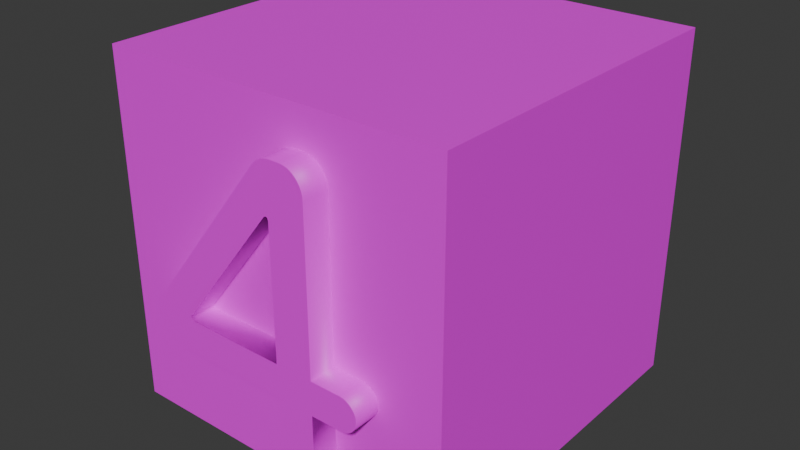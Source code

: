# Source: stage4.blend  (saved by Blender 4.4.32; exported with 4.5.12 LTS)
import bpy
from mathutils import Matrix  # noqa: F401  (used for matrix-valued properties, if any)

bpy.ops.wm.read_factory_settings(use_empty=True)
scene = bpy.context.scene
scene.name = 'Scene'

# ---- collections
col_collection = bpy.data.collections.new('Collection'); scene.collection.children.link(col_collection)

# ---- images (referenced by path relative to the original .blend; pixels are not part of the script)
import os
ASSET_DIR = os.environ.get("B2B_ASSET_DIR", "")  # directory of the original .blend (textures are referenced by path, not embedded)
HERE = os.path.dirname(os.path.abspath(__file__))  # packed textures are extracted next to this script under _unpacked/

def load_image(name, relpath, width, height, colorspace="sRGB"):
    """Load a texture the original file referenced (path relative to the .blend, or extracted next to this script)."""
    p = next((c for c in (os.path.join(HERE, relpath), os.path.join(ASSET_DIR, relpath)) if relpath and os.path.exists(c)), "")
    if p:
        img = bpy.data.images.load(p, check_existing=True)
        img.name = name
    else:  # same state as the original file: an image datablock whose file is absent (Cycles renders it pink)
        img = bpy.data.images.new(name, width, height)
        img.source = "FILE"
        img.filepath = "//" + (relpath or name)
    img.colorspace_settings.name = colorspace
    return img
img_stage4_png = load_image('stage4.png', 'stage4.png', 1024, 1024, 'sRGB')

# ---- materials (node trees are filled in below, after node groups)
mat_001 = bpy.data.materials.new('マテリアル.001')

# ---- material node trees
mat_001.use_nodes = True; mat_001.node_tree.nodes.clear()
_N = mat_001.node_tree.nodes; _L = mat_001.node_tree.links
n0 = _N.new('ShaderNodeBsdfPrincipled'); n0.name = 'プリンシプルBSDF'; n0.location = (10, 300)
n1 = _N.new('ShaderNodeOutputMaterial'); n1.name = 'マテリアル出力'; n1.location = (300, 300)
n2 = _N.new('ShaderNodeTexImage'); n2.name = '画像テクスチャ'; n2.location = (-280, 280)
n2.image = img_stage4_png
_L.new(n0.outputs[0], n1.inputs[0])
_L.new(n2.outputs[0], n0.inputs[0])
n1.is_active_output = True

# ---- world
world_world = bpy.data.worlds.new('World'); scene.world = world_world
world_world.use_nodes = True; world_world.node_tree.nodes.clear()
_N = world_world.node_tree.nodes; _L = world_world.node_tree.links
n0 = _N.new('ShaderNodeOutputWorld'); n0.name = 'World Output'; n0.location = (300, 300)
n1 = _N.new('ShaderNodeBackground'); n1.name = 'Background'; n1.location = (10, 300)
n1.inputs[0].default_value = (0.05088, 0.05088, 0.05088, 1.0)
_L.new(n1.outputs[0], n0.inputs[0])
n0.is_active_output = True
world_world.color = (0.05088, 0.05088, 0.05088)
world_world.sun_shadow_jitter_overblur = 0.0

# ---- meshes
me_x = bpy.data.meshes.new('立方体')
me_x.from_pydata([(-1.0, -1.0, -1.0), (-1.0, -1.0, 1.0), (-1.0, 1.0, -1.0), (-1.0, 1.0, 1.0), (1.0, -1.0, -1.0), (1.0, -1.0, 1.0), (1.0, 1.0, -1.0), (1.0, 1.0, 1.0)], [], [(1, 2, 0), (3, 6, 2), (7, 4, 6), (5, 0, 4), (6, 0, 2), (3, 5, 7), (1, 3, 2), (3, 7, 6), (7, 5, 4), (5, 1, 0), (6, 4, 0), (3, 1, 5)])
_uv = me_x.uv_layers.new(name='UVマップ')
_uv.uv.foreach_set('vector', [0.004737, 0.3286, 0.3286, 0.004737, 0.3286, 0.3286, 0.004737, 0.6619, 0.3286, 0.3381, 0.3286, 0.6619, 0.3381, 0.3286, 0.6619, 0.004737, 0.6619, 0.3286, 0.3381, 0.6619, 0.6619, 0.3381, 0.6619, 0.6619, 0.3286, 0.9953, 0.004737, 0.6714, 0.3286, 0.6714, 0.6619, 0.9953, 0.3381, 0.6714, 0.6619, 0.6714, 0.004737, 0.3286, 0.004737, 0.004737, 0.3286, 0.004737, 0.004737, 0.6619, 0.004737, 0.3381, 0.3286, 0.3381, 0.3381, 0.3286, 0.3381, 0.004737, 0.6619, 0.004737, 0.3381, 0.6619, 0.3381, 0.3381, 0.6619, 0.3381, 0.3286, 0.9953, 0.004737, 0.9953, 0.004737, 0.6714, 0.6619, 0.9953, 0.3381, 0.9953, 0.3381, 0.6714])
me_x.materials.append(mat_001)
me_x.update()
me_001 = bpy.data.meshes.new('テキスト.001')
me_001.from_pydata([(0.1158, -0.2683, 0.05), (0.114, -0.27, 0.05), (0.1121, -0.2714, 0.05), (0.102, -0.2767, 0.05), (0.09989, -0.2773, 0.05), (0.08844, -0.2784, 0.05), (0.08151, -0.2773, 0.05), (0.07934, -0.2766, 0.05), (0.07128, -0.2725, 0.05), (0.06764, -0.2696, 0.05), (0.06591, -0.2679, 0.05), (0.06281, -0.2643, 0.05), (0.05922, -0.2586, 0.05), (0.05831, -0.2565, 0.05), (0.0569, -0.2523, 0.05), (0.05641, -0.2502, 0.05), (0.05605, -0.248, 0.05), (0.05584, -0.2457, 0.05), (0.05577, -0.2434, 0.05), (0.05577, -0.1404, 0.05), (-0.1759, -0.1404, 0.05), (-0.1789, -0.1403, 0.05), (-0.1846, -0.1396, 0.05), (-0.1928, -0.1373, 0.05), (-0.2004, -0.1334, 0.05), (-0.2052, -0.1299, 0.05), (-0.2075, -0.1279, 0.05), (-0.2151, -0.1188, 0.05), (-0.2177, -0.1137, 0.05), (-0.2188, -0.111, 0.05), (-0.2196, -0.1082, 0.05), (-0.2203, -0.1053, 0.05), (-0.221, -0.09915, 0.05), (-0.2211, -0.09594, 0.05), (-0.2206, -0.08181, 0.05), (-0.2195, -0.07687, 0.05), (-0.2188, -0.07449, 0.05), (-0.218, -0.07219, 0.05), (-0.217, -0.06994, 0.05), (-0.2159, -0.06777, 0.05), (-0.2118, -0.06162, 0.05), (0.02769, 0.2441, 0.05), (0.03861, 0.2546, 0.05), (0.04167, 0.2565, 0.05), (0.04485, 0.2582, 0.05), (0.05161, 0.2608, 0.05), (0.05519, 0.2617, 0.05), (0.06273, 0.2627, 0.05), (0.09417, 0.2614, 0.05), (0.1051, 0.257, 0.05), (0.1075, 0.2554, 0.05), (0.1099, 0.2537, 0.05), (0.1181, 0.245, 0.05), (0.1225, 0.2376, 0.05), (0.1254, 0.2295, 0.05), (0.126, 0.2266, 0.05), (0.1267, 0.2207, 0.05), (0.1268, 0.2176, 0.05), (0.1268, -0.07722, 0.05), (0.1837, -0.07722, 0.05), (0.1859, -0.07729, 0.05), (0.196, -0.07956, 0.05), (0.1978, -0.08041, 0.05), (0.1996, -0.08138, 0.05), (0.2047, -0.08509, 0.05), (0.2104, -0.09151, 0.05), (0.2115, -0.09326, 0.05), (0.2125, -0.09506, 0.05), (0.2146, -0.1008, 0.05), (0.2151, -0.1028, 0.05), (0.2154, -0.1049, 0.05), (0.2151, -0.1156, 0.05), (0.2146, -0.1176, 0.05), (0.2141, -0.1195, 0.05), (0.2047, -0.1329, 0.05), (0.1996, -0.1364, 0.05), (0.1978, -0.1374, 0.05), (0.196, -0.1382, 0.05), (0.1921, -0.1394, 0.05), (0.1901, -0.1398, 0.05), (0.1859, -0.1403, 0.05), (0.1265, -0.2482, 0.05), (0.1261, -0.2505, 0.05), (0.1255, -0.2527, 0.05), (0.123, -0.2591, 0.05), (0.1206, -0.263, 0.05), (-0.1373, -0.07479, 0.05), (-0.1358, -0.07603, 0.05), (-0.1346, -0.07661, 0.05), (-0.1339, -0.07683, 0.05), (-0.1332, -0.077, 0.05), (-0.1324, -0.07713, 0.05), (-0.1307, -0.07722, 0.05), (0.05577, 0.1638, 0.05), (0.05538, 0.1674, 0.05), (0.05516, 0.1681, 0.05), (0.05489, 0.1687, 0.05), (0.05458, 0.1692, 0.05), (0.0538, 0.1701, 0.05), (0.04927, 0.1704, 0.05), (0.04803, 0.1696, 0.05), (0.04741, 0.1691, 0.05), (0.04678, 0.1685, 0.05), (0.04614, 0.1678, 0.05), (0.0455, 0.167, 0.05), (0.04485, 0.1661, 0.05), (-0.1361, -0.0663, 0.05), (-0.1367, -0.06695, 0.05), (-0.1383, -0.06949, 0.05), (-0.1386, -0.07011, 0.05), (-0.1387, -0.07193, 0.05), (0.1121, -0.2714, -0.05), (0.1102, -0.2728, -0.05), (0.1082, -0.274, -0.05), (0.09989, -0.2773, -0.05), (0.09547, -0.2782, -0.05), (0.09319, -0.2784, -0.05), (0.08606, -0.2782, -0.05), (0.08376, -0.2778, -0.05), (0.08151, -0.2773, -0.05), (0.07934, -0.2766, -0.05), (0.07518, -0.2749, -0.05), (0.07319, -0.2738, -0.05), (0.06942, -0.2712, -0.05), (0.0569, -0.2523, -0.05), (0.05605, -0.248, -0.05), (0.05577, -0.1404, -0.05), (-0.1789, -0.1403, -0.05), (-0.1846, -0.1396, -0.05), (-0.1874, -0.139, -0.05), (-0.2097, -0.1258, -0.05), (-0.2117, -0.1236, -0.05), (-0.2135, -0.1212, -0.05), (-0.2151, -0.1188, -0.05), (-0.2177, -0.1137, -0.05), (-0.2196, -0.1082, -0.05), (-0.2203, -0.1053, -0.05), (-0.2208, -0.1022, -0.05), (-0.221, -0.09915, -0.05), (-0.2211, -0.0897, -0.05), (-0.2211, -0.08701, -0.05), (-0.2195, -0.07687, -0.05), (-0.2188, -0.07449, -0.05), (-0.217, -0.06994, -0.05), (-0.2159, -0.06777, -0.05), (-0.2133, -0.06361, -0.05), (0.02769, 0.2441, -0.05), (0.03289, 0.2499, -0.05), (0.04485, 0.2582, -0.05), (0.05519, 0.2617, -0.05), (0.06273, 0.2627, -0.05), (0.06669, 0.2629, -0.05), (0.08151, 0.2629, -0.05), (0.08484, 0.2628, -0.05), (0.08806, 0.2625, -0.05), (0.09984, 0.2596, -0.05), (0.1025, 0.2584, -0.05), (0.1075, 0.2554, -0.05), (0.1143, 0.2496, -0.05), (0.1181, 0.245, -0.05), (0.1197, 0.2426, -0.05), (0.1212, 0.2402, -0.05), (0.1236, 0.235, -0.05), (0.1246, 0.2323, -0.05), (0.1254, 0.2295, -0.05), (0.126, 0.2266, -0.05), (0.1264, 0.2237, -0.05), (0.1268, 0.2176, -0.05), (0.1859, -0.07729, -0.05), (0.1901, -0.07781, -0.05), (0.1921, -0.07826, -0.05), (0.1941, -0.07885, -0.05), (0.196, -0.07956, -0.05), (0.1978, -0.08041, -0.05), (0.2063, -0.08658, -0.05), (0.2078, -0.08817, -0.05), (0.2104, -0.09151, -0.05), (0.2141, -0.09883, -0.05), (0.2146, -0.1008, -0.05), (0.2151, -0.1028, -0.05), (0.2154, -0.1049, -0.05), (0.2156, -0.1114, -0.05), (0.2151, -0.1156, -0.05), (0.2141, -0.1195, -0.05), (0.2115, -0.125, -0.05), (0.2104, -0.1267, -0.05), (0.2092, -0.1283, -0.05), (0.2031, -0.1342, -0.05), (0.1921, -0.1394, -0.05), (0.1267, -0.2458, -0.05), (0.1249, -0.2549, -0.05), (0.124, -0.257, -0.05), (0.123, -0.2591, -0.05), (0.1219, -0.2611, -0.05), (0.1192, -0.2648, -0.05), (0.1176, -0.2666, -0.05), (-0.1381, -0.07371, -0.05), (-0.1377, -0.07427, -0.05), (-0.1369, -0.07525, -0.05), (-0.1346, -0.07661, -0.05), (-0.1339, -0.07683, -0.05), (-0.1332, -0.077, -0.05), (-0.1315, -0.0772, -0.05), (-0.1307, -0.07722, -0.05), (0.05575, 0.1648, -0.05), (0.05458, 0.1692, -0.05), (0.05421, 0.1697, -0.05), (0.0538, 0.1701, -0.05), (0.05333, 0.1704, -0.05), (0.05282, 0.1707, -0.05), (0.04865, 0.17, -0.05), (0.04678, 0.1685, -0.05), (0.04614, 0.1678, -0.05), (0.0455, 0.167, -0.05), (0.04485, 0.1661, -0.05), (-0.1361, -0.0663, -0.05), (-0.1367, -0.06695, -0.05), (-0.1377, -0.06823, -0.05), (-0.1383, -0.06949, -0.05), (-0.1386, -0.07253, -0.05), (0.1158, -0.2683, -0.05), (0.114, -0.27, -0.05), (0.1102, -0.2728, 0.05), (0.1082, -0.274, 0.05), (0.1062, -0.275, -0.05), (0.1062, -0.275, 0.05), (0.1041, -0.2759, -0.05), (0.1041, -0.2759, 0.05), (0.102, -0.2767, -0.05), (0.0977, -0.2778, -0.05), (0.0977, -0.2778, 0.05), (0.09547, -0.2782, 0.05), (0.09319, -0.2784, 0.05), (0.09087, -0.2785, -0.05), (0.09087, -0.2785, 0.05), (0.08844, -0.2784, -0.05), (0.08606, -0.2782, 0.05), (0.08376, -0.2778, 0.05), (0.07722, -0.2758, -0.05), (0.07722, -0.2758, 0.05), (0.07518, -0.2749, 0.05), (0.07319, -0.2738, 0.05), (0.07128, -0.2725, -0.05), (0.06942, -0.2712, 0.05), (0.06764, -0.2696, -0.05), (0.06591, -0.2679, -0.05), (0.06429, -0.2662, -0.05), (0.06429, -0.2662, 0.05), (0.06281, -0.2643, -0.05), (0.06148, -0.2625, -0.05), (0.06148, -0.2625, 0.05), (0.06028, -0.2605, -0.05), (0.06028, -0.2605, 0.05), (0.05922, -0.2586, -0.05), (0.05831, -0.2565, -0.05), (0.05753, -0.2545, -0.05), (0.05753, -0.2545, 0.05), (0.05641, -0.2502, -0.05), (0.05584, -0.2457, -0.05), (0.05577, -0.2434, -0.05), (-0.1759, -0.1404, -0.05), (-0.1818, -0.1401, -0.05), (-0.1818, -0.1401, 0.05), (-0.1874, -0.139, 0.05), (-0.1901, -0.1382, -0.05), (-0.1901, -0.1382, 0.05), (-0.1928, -0.1373, -0.05), (-0.1954, -0.1362, -0.05), (-0.1954, -0.1362, 0.05), (-0.1979, -0.1349, -0.05), (-0.1979, -0.1349, 0.05), (-0.2004, -0.1334, -0.05), (-0.2028, -0.1317, -0.05), (-0.2028, -0.1317, 0.05), (-0.2052, -0.1299, -0.05), (-0.2075, -0.1279, -0.05), (-0.2097, -0.1258, 0.05), (-0.2117, -0.1236, 0.05), (-0.2135, -0.1212, 0.05), (-0.2165, -0.1163, -0.05), (-0.2165, -0.1163, 0.05), (-0.2188, -0.111, -0.05), (-0.2208, -0.1022, 0.05), (-0.2211, -0.09594, -0.05), (-0.2211, -0.0897, 0.05), (-0.2211, -0.08701, 0.05), (-0.2209, -0.08437, -0.05), (-0.2209, -0.08437, 0.05), (-0.2206, -0.08181, -0.05), (-0.2201, -0.0793, -0.05), (-0.2201, -0.0793, 0.05), (-0.218, -0.07219, -0.05), (-0.2146, -0.06565, -0.05), (-0.2146, -0.06565, 0.05), (-0.2133, -0.06361, 0.05), (-0.2118, -0.06162, -0.05), (0.03023, 0.2471, -0.05), (0.03023, 0.2471, 0.05), (0.03289, 0.2499, 0.05), (0.03569, 0.2523, -0.05), (0.03569, 0.2523, 0.05), (0.03861, 0.2546, -0.05), (0.04167, 0.2565, -0.05), (0.04817, 0.2596, -0.05), (0.04817, 0.2596, 0.05), (0.05161, 0.2608, -0.05), (0.05889, 0.2624, -0.05), (0.05889, 0.2624, 0.05), (0.06669, 0.2629, 0.05), (0.08151, 0.2629, 0.05), (0.08484, 0.2628, 0.05), (0.08806, 0.2625, 0.05), (0.09117, 0.262, -0.05), (0.09117, 0.262, 0.05), (0.09417, 0.2614, -0.05), (0.09706, 0.2606, -0.05), (0.09706, 0.2606, 0.05), (0.09984, 0.2596, 0.05), (0.1025, 0.2584, 0.05), (0.1051, 0.257, -0.05), (0.1099, 0.2537, -0.05), (0.1121, 0.2517, -0.05), (0.1121, 0.2517, 0.05), (0.1143, 0.2496, 0.05), (0.1163, 0.2474, -0.05), (0.1163, 0.2474, 0.05), (0.1197, 0.2426, 0.05), (0.1212, 0.2402, 0.05), (0.1225, 0.2376, -0.05), (0.1236, 0.235, 0.05), (0.1246, 0.2323, 0.05), (0.1264, 0.2237, 0.05), (0.1267, 0.2207, -0.05), (0.1268, -0.07722, -0.05), (0.1837, -0.07722, -0.05), (0.188, -0.07748, -0.05), (0.188, -0.07748, 0.05), (0.1901, -0.07781, 0.05), (0.1921, -0.07826, 0.05), (0.1941, -0.07885, 0.05), (0.1996, -0.08138, -0.05), (0.2014, -0.08249, -0.05), (0.2014, -0.08249, 0.05), (0.2031, -0.08372, -0.05), (0.2031, -0.08372, 0.05), (0.2047, -0.08509, -0.05), (0.2063, -0.08658, 0.05), (0.2078, -0.08817, 0.05), (0.2092, -0.08981, -0.05), (0.2092, -0.08981, 0.05), (0.2115, -0.09326, -0.05), (0.2125, -0.09506, -0.05), (0.2133, -0.09692, -0.05), (0.2133, -0.09692, 0.05), (0.2141, -0.09883, 0.05), (0.2156, -0.107, -0.05), (0.2156, -0.107, 0.05), (0.2157, -0.1092, -0.05), (0.2157, -0.1092, 0.05), (0.2156, -0.1114, 0.05), (0.2154, -0.1135, -0.05), (0.2154, -0.1135, 0.05), (0.2146, -0.1176, -0.05), (0.2133, -0.1214, -0.05), (0.2133, -0.1214, 0.05), (0.2125, -0.1232, -0.05), (0.2125, -0.1232, 0.05), (0.2115, -0.125, 0.05), (0.2104, -0.1267, 0.05), (0.2092, -0.1283, 0.05), (0.2078, -0.1299, -0.05), (0.2078, -0.1299, 0.05), (0.2063, -0.1314, -0.05), (0.2063, -0.1314, 0.05), (0.2047, -0.1329, -0.05), (0.2031, -0.1342, 0.05), (0.2014, -0.1354, -0.05), (0.2014, -0.1354, 0.05), (0.1996, -0.1364, -0.05), (0.1978, -0.1374, -0.05), (0.196, -0.1382, -0.05), (0.1941, -0.1388, -0.05), (0.1941, -0.1388, 0.05), (0.1901, -0.1398, -0.05), (0.188, -0.1402, -0.05), (0.188, -0.1402, 0.05), (0.1859, -0.1403, -0.05), (0.1837, -0.1404, -0.05), (0.1837, -0.1404, 0.05), (0.1268, -0.1404, -0.05), (0.1268, -0.1404, 0.05), (0.1268, -0.2434, -0.05), (0.1268, -0.2434, 0.05), (0.1267, -0.2458, 0.05), (0.1265, -0.2482, -0.05), (0.1261, -0.2505, -0.05), (0.1255, -0.2527, -0.05), (0.1249, -0.2549, 0.05), (0.124, -0.257, 0.05), (0.1219, -0.2611, 0.05), (0.1206, -0.263, -0.05), (0.1192, -0.2648, 0.05), (0.1176, -0.2666, 0.05), (-0.1381, -0.07371, 0.05), (-0.1377, -0.07427, 0.05), (-0.1373, -0.07479, -0.05), (-0.1369, -0.07525, 0.05), (-0.1364, -0.07566, -0.05), (-0.1364, -0.07566, 0.05), (-0.1358, -0.07603, -0.05), (-0.1352, -0.07635, -0.05), (-0.1352, -0.07635, 0.05), (-0.1324, -0.07713, -0.05), (-0.1315, -0.0772, 0.05), (0.05577, -0.07722, -0.05), (0.05577, -0.07722, 0.05), (0.05577, 0.1638, -0.05), (0.05575, 0.1648, 0.05), (0.05567, 0.1657, -0.05), (0.05567, 0.1657, 0.05), (0.05555, 0.1666, -0.05), (0.05555, 0.1666, 0.05), (0.05538, 0.1674, -0.05), (0.05516, 0.1681, -0.05), (0.05489, 0.1687, -0.05), (0.05421, 0.1697, 0.05), (0.05333, 0.1704, 0.05), (0.05282, 0.1707, 0.05), (0.05226, 0.1708, -0.05), (0.05226, 0.1708, 0.05), (0.05167, 0.1709, -0.05), (0.05167, 0.1709, 0.05), (0.05108, 0.1709, -0.05), (0.05108, 0.1709, 0.05), (0.05048, 0.1708, -0.05), (0.05048, 0.1708, 0.05), (0.04988, 0.1707, -0.05), (0.04988, 0.1707, 0.05), (0.04927, 0.1704, -0.05), (0.04865, 0.17, 0.05), (0.04803, 0.1696, -0.05), (0.04741, 0.1691, -0.05), (-0.1373, -0.06759, -0.05), (-0.1373, -0.06759, 0.05), (-0.1377, -0.06823, 0.05), (-0.1381, -0.06886, -0.05), (-0.1381, -0.06886, 0.05), (-0.1386, -0.07011, -0.05), (-0.1387, -0.07072, -0.05), (-0.1387, -0.07072, 0.05), (-0.1387, -0.07133, -0.05), (-0.1387, -0.07133, 0.05), (-0.1387, -0.07193, -0.05), (-0.1386, -0.07253, 0.05), (-0.1383, -0.07313, -0.05), (-0.1383, -0.07313, 0.05)], [], [(47, 309, 308), (47, 310, 309), (47, 311, 310), (307, 311, 47), (307, 313, 311), (46, 313, 307), (46, 48, 313), (45, 48, 46), (45, 316, 48), (304, 316, 45), (304, 317, 316), (44, 317, 304), (44, 318, 317), (44, 49, 318), (43, 49, 44), (43, 50, 49), (42, 50, 43), (42, 51, 50), (300, 51, 42), (300, 322, 51), (298, 322, 300), (298, 323, 322), (297, 323, 298), (297, 325, 323), (297, 52, 325), (41, 52, 297), (41, 326, 52), (40, 326, 41), (40, 327, 326), (40, 53, 327), (40, 101, 53), (101, 329, 53), (101, 100, 329), (100, 330, 329), (100, 54, 330), (100, 55, 54), (100, 439, 55), (439, 331, 55), (439, 56, 331), (439, 57, 56), (439, 99, 57), (99, 437, 57), (437, 435, 57), (435, 433, 57), (433, 431, 57), (431, 429, 57), (429, 427, 57), (427, 426, 57), (426, 98, 57), (98, 425, 57), (425, 97, 57), (97, 96, 57), (96, 95, 57), (95, 94, 57), (94, 58, 57), (40, 102, 101), (40, 103, 102), (40, 104, 103), (421, 58, 94), (40, 105, 104), (419, 58, 421), (40, 106, 105), (417, 58, 419), (93, 58, 417), (415, 58, 93), (294, 106, 40), (293, 106, 294), (39, 106, 293), (39, 107, 106), (39, 443, 107), (39, 444, 443), (38, 444, 39), (38, 446, 444), (38, 108, 446), (38, 109, 108), (37, 109, 38), (37, 449, 109), (37, 451, 449), (37, 110, 451), (37, 453, 110), (36, 453, 37), (36, 455, 453), (36, 403, 455), (36, 404, 403), (36, 86, 404), (35, 86, 36), (35, 406, 86), (35, 408, 406), (35, 87, 408), (35, 411, 87), (35, 88, 411), (35, 89, 88), (35, 90, 89), (290, 90, 35), (290, 91, 90), (290, 413, 91), (290, 92, 413), (290, 415, 92), (290, 58, 415), (290, 59, 58), (290, 60, 59), (290, 336, 60), (290, 337, 336), (290, 338, 337), (290, 339, 338), (290, 61, 339), (34, 61, 290), (34, 62, 61), (34, 63, 62), (34, 342, 63), (287, 342, 34), (287, 344, 342), (287, 64, 344), (285, 64, 287), (285, 346, 64), (285, 347, 346), (284, 347, 285), (284, 349, 347), (33, 349, 284), (33, 65, 349), (33, 66, 65), (33, 67, 66), (33, 353, 67), (32, 353, 33), (32, 354, 353), (32, 68, 354), (282, 68, 32), (282, 69, 68), (31, 69, 282), (31, 70, 69), (31, 356, 70), (30, 356, 31), (30, 358, 356), (29, 358, 30), (29, 359, 358), (28, 359, 29), (28, 361, 359), (28, 71, 361), (280, 71, 28), (280, 72, 71), (27, 72, 280), (27, 73, 72), (278, 73, 27), (278, 364, 73), (277, 364, 278), (277, 366, 364), (277, 367, 366), (276, 367, 277), (276, 368, 367), (26, 368, 276), (26, 369, 368), (25, 369, 26), (25, 371, 369), (25, 373, 371), (273, 373, 25), (273, 74, 373), (24, 74, 273), (24, 375, 74), (270, 375, 24), (270, 377, 375), (268, 377, 270), (268, 75, 377), (23, 75, 268), (23, 76, 75), (265, 76, 23), (265, 77, 76), (265, 382, 77), (263, 382, 265), (263, 78, 382), (22, 78, 263), (22, 79, 78), (262, 79, 22), (262, 385, 79), (21, 385, 262), (21, 80, 385), (20, 80, 21), (20, 388, 80), (19, 388, 20), (18, 390, 19), (390, 388, 19), (18, 392, 390), (17, 392, 18), (17, 393, 392), (16, 393, 17), (16, 81, 393), (15, 81, 16), (15, 82, 81), (14, 82, 15), (14, 83, 82), (256, 83, 14), (256, 397, 83), (13, 397, 256), (13, 398, 397), (12, 398, 13), (12, 84, 398), (252, 84, 12), (252, 399, 84), (250, 399, 252), (250, 85, 399), (11, 85, 250), (11, 401, 85), (247, 401, 11), (247, 402, 401), (10, 402, 247), (10, 0, 402), (9, 0, 10), (9, 1, 0), (243, 1, 9), (243, 2, 1), (8, 2, 243), (8, 222, 2), (241, 222, 8), (241, 223, 222), (240, 223, 241), (240, 225, 223), (239, 225, 240), (239, 227, 225), (7, 227, 239), (7, 3, 227), (6, 3, 7), (6, 4, 3), (237, 4, 6), (237, 230, 4), (236, 230, 237), (236, 231, 230), (5, 231, 236), (5, 232, 231), (234, 232, 5), (150, 151, 152), (150, 152, 153), (150, 153, 154), (306, 150, 154), (306, 154, 312), (149, 306, 312), (149, 312, 314), (305, 149, 314), (305, 314, 315), (303, 305, 315), (303, 315, 155), (148, 303, 155), (148, 155, 156), (148, 156, 319), (302, 148, 319), (302, 319, 157), (301, 302, 157), (301, 157, 320), (299, 301, 320), (299, 320, 321), (147, 299, 321), (147, 321, 158), (296, 147, 158), (296, 158, 324), (296, 324, 159), (146, 296, 159), (146, 159, 160), (295, 146, 160), (295, 160, 161), (295, 161, 328), (295, 328, 441), (441, 328, 162), (441, 162, 440), (440, 162, 163), (440, 163, 164), (440, 164, 165), (440, 165, 210), (210, 165, 166), (210, 166, 332), (210, 332, 167), (210, 167, 438), (438, 167, 436), (436, 167, 434), (434, 167, 432), (432, 167, 430), (430, 167, 428), (428, 167, 209), (209, 167, 208), (208, 167, 207), (207, 167, 206), (206, 167, 205), (205, 167, 424), (424, 167, 423), (423, 167, 422), (422, 167, 333), (295, 441, 211), (295, 211, 212), (295, 212, 213), (420, 422, 333), (295, 213, 214), (418, 420, 333), (295, 214, 215), (204, 418, 333), (416, 204, 333), (414, 416, 333), (145, 295, 215), (292, 145, 215), (144, 292, 215), (144, 215, 216), (144, 216, 442), (144, 442, 217), (143, 144, 217), (143, 217, 445), (143, 445, 218), (143, 218, 447), (291, 143, 447), (291, 447, 448), (291, 448, 450), (291, 450, 452), (291, 452, 219), (142, 291, 219), (142, 219, 454), (142, 454, 196), (142, 196, 197), (142, 197, 405), (141, 142, 405), (141, 405, 198), (141, 198, 407), (141, 407, 409), (141, 409, 410), (141, 410, 199), (141, 199, 200), (141, 200, 201), (289, 141, 201), (289, 201, 412), (289, 412, 202), (289, 202, 203), (289, 203, 414), (289, 414, 333), (289, 333, 334), (289, 334, 168), (289, 168, 335), (289, 335, 169), (289, 169, 170), (289, 170, 171), (289, 171, 172), (288, 289, 172), (288, 172, 173), (288, 173, 340), (288, 340, 341), (286, 288, 341), (286, 341, 343), (286, 343, 345), (140, 286, 345), (140, 345, 174), (140, 174, 175), (139, 140, 175), (139, 175, 348), (283, 139, 348), (283, 348, 176), (283, 176, 350), (283, 350, 351), (283, 351, 352), (138, 283, 352), (138, 352, 177), (138, 177, 178), (137, 138, 178), (137, 178, 179), (136, 137, 179), (136, 179, 180), (136, 180, 355), (135, 136, 355), (135, 355, 357), (281, 135, 357), (281, 357, 181), (134, 281, 181), (134, 181, 360), (134, 360, 182), (279, 134, 182), (279, 182, 362), (133, 279, 362), (133, 362, 183), (132, 133, 183), (132, 183, 363), (131, 132, 363), (131, 363, 365), (131, 365, 184), (130, 131, 184), (130, 184, 185), (275, 130, 185), (275, 185, 186), (274, 275, 186), (274, 186, 370), (274, 370, 372), (272, 274, 372), (272, 372, 374), (271, 272, 374), (271, 374, 187), (269, 271, 187), (269, 187, 376), (267, 269, 376), (267, 376, 378), (266, 267, 378), (266, 378, 379), (264, 266, 379), (264, 379, 380), (264, 380, 381), (129, 264, 381), (129, 381, 188), (128, 129, 188), (128, 188, 383), (261, 128, 383), (261, 383, 384), (127, 261, 384), (127, 384, 386), (260, 127, 386), (260, 386, 387), (126, 260, 387), (259, 126, 389), (389, 126, 387), (259, 389, 391), (258, 259, 391), (258, 391, 189), (125, 258, 189), (125, 189, 394), (257, 125, 394), (257, 394, 395), (124, 257, 395), (124, 395, 396), (255, 124, 396), (255, 396, 190), (254, 255, 190), (254, 190, 191), (253, 254, 191), (253, 191, 192), (251, 253, 192), (251, 192, 193), (249, 251, 193), (249, 193, 400), (248, 249, 400), (248, 400, 194), (246, 248, 194), (246, 194, 195), (245, 246, 195), (245, 195, 220), (244, 245, 220), (244, 220, 221), (123, 244, 221), (123, 221, 111), (242, 123, 111), (242, 111, 112), (122, 242, 112), (122, 112, 113), (121, 122, 113), (121, 113, 224), (238, 121, 224), (238, 224, 226), (120, 238, 226), (120, 226, 228), (119, 120, 228), (119, 228, 114), (118, 119, 114), (118, 114, 229), (117, 118, 229), (117, 229, 115), (235, 117, 115), (235, 115, 116), (233, 235, 116), (1, 220, 0), (2, 221, 1), (222, 111, 2), (223, 112, 222), (225, 113, 223), (227, 224, 225), (3, 226, 227), (4, 228, 3), (230, 114, 4), (231, 229, 230), (232, 115, 231), (234, 116, 232), (5, 233, 234), (236, 235, 5), (237, 117, 236), (6, 118, 237), (7, 119, 6), (239, 120, 7), (240, 238, 239), (241, 121, 240), (8, 122, 241), (243, 242, 8), (9, 123, 243), (10, 244, 9), (247, 245, 10), (11, 246, 247), (250, 248, 11), (252, 249, 250), (12, 251, 252), (13, 253, 12), (256, 254, 13), (14, 255, 256), (15, 124, 14), (16, 257, 15), (17, 125, 16), (18, 258, 17), (19, 259, 18), (20, 126, 19), (21, 260, 20), (262, 127, 21), (22, 261, 262), (263, 128, 22), (265, 129, 263), (23, 264, 265), (268, 266, 23), (270, 267, 268), (24, 269, 270), (273, 271, 24), (25, 272, 273), (26, 274, 25), (276, 275, 26), (277, 130, 276), (278, 131, 277), (27, 132, 278), (280, 133, 27), (28, 279, 280), (29, 134, 28), (30, 281, 29), (31, 135, 30), (282, 136, 31), (32, 137, 282), (33, 138, 32), (284, 283, 33), (285, 139, 284), (287, 140, 285), (34, 286, 287), (290, 288, 34), (35, 289, 290), (36, 141, 35), (37, 142, 36), (38, 291, 37), (39, 143, 38), (293, 144, 39), (294, 292, 293), (40, 145, 294), (41, 295, 40), (297, 146, 41), (298, 296, 297), (300, 147, 298), (42, 299, 300), (43, 301, 42), (44, 302, 43), (304, 148, 44), (45, 303, 304), (46, 305, 45), (307, 149, 46), (47, 306, 307), (308, 150, 47), (309, 151, 308), (310, 152, 309), (311, 153, 310), (313, 154, 311), (48, 312, 313), (316, 314, 48), (317, 315, 316), (318, 155, 317), (49, 156, 318), (50, 319, 49), (51, 157, 50), (322, 320, 51), (323, 321, 322), (325, 158, 323), (52, 324, 325), (326, 159, 52), (327, 160, 326), (53, 161, 327), (329, 328, 53), (330, 162, 329), (54, 163, 330), (55, 164, 54), (331, 165, 55), (56, 166, 331), (57, 332, 56), (58, 167, 57), (59, 333, 58), (60, 334, 59), (336, 168, 60), (337, 335, 336), (338, 169, 337), (339, 170, 338), (61, 171, 339), (62, 172, 61), (63, 173, 62), (342, 340, 63), (344, 341, 342), (64, 343, 344), (346, 345, 64), (347, 174, 346), (349, 175, 347), (65, 348, 349), (66, 176, 65), (67, 350, 66), (353, 351, 67), (354, 352, 353), (68, 177, 354), (69, 178, 68), (70, 179, 69), (356, 180, 70), (358, 355, 356), (359, 357, 358), (361, 181, 359), (71, 360, 361), (72, 182, 71), (73, 362, 72), (364, 183, 73), (366, 363, 364), (367, 365, 366), (368, 184, 367), (369, 185, 368), (371, 186, 369), (373, 370, 371), (74, 372, 373), (375, 374, 74), (377, 187, 375), (75, 376, 377), (76, 378, 75), (77, 379, 76), (382, 380, 77), (78, 381, 382), (79, 188, 78), (385, 383, 79), (80, 384, 385), (388, 386, 80), (390, 387, 388), (392, 389, 390), (393, 391, 392), (81, 189, 393), (82, 394, 81), (83, 395, 82), (397, 396, 83), (398, 190, 397), (84, 191, 398), (399, 192, 84), (85, 193, 399), (401, 400, 85), (402, 194, 401), (0, 195, 402), (196, 404, 403), (197, 86, 404), (405, 406, 86), (198, 408, 406), (407, 87, 408), (409, 411, 87), (410, 88, 411), (199, 89, 88), (200, 90, 89), (201, 91, 90), (412, 413, 91), (202, 92, 413), (203, 415, 92), (414, 93, 415), (416, 417, 93), (204, 419, 417), (418, 421, 419), (420, 94, 421), (422, 95, 94), (423, 96, 95), (424, 97, 96), (205, 425, 97), (206, 98, 425), (207, 426, 98), (208, 427, 426), (209, 429, 427), (428, 431, 429), (430, 433, 431), (432, 435, 433), (434, 437, 435), (436, 99, 437), (438, 439, 99), (210, 100, 439), (440, 101, 100), (441, 102, 101), (211, 103, 102), (212, 104, 103), (213, 105, 104), (214, 106, 105), (215, 107, 106), (216, 443, 107), (442, 444, 443), (217, 446, 444), (445, 108, 446), (218, 109, 108), (447, 449, 109), (448, 451, 449), (450, 110, 451), (452, 453, 110), (219, 455, 453), (454, 403, 455), (1, 221, 220), (2, 111, 221), (222, 112, 111), (223, 113, 112), (225, 224, 113), (227, 226, 224), (3, 228, 226), (4, 114, 228), (230, 229, 114), (231, 115, 229), (232, 116, 115), (234, 233, 116), (5, 235, 233), (236, 117, 235), (237, 118, 117), (6, 119, 118), (7, 120, 119), (239, 238, 120), (240, 121, 238), (241, 122, 121), (8, 242, 122), (243, 123, 242), (9, 244, 123), (10, 245, 244), (247, 246, 245), (11, 248, 246), (250, 249, 248), (252, 251, 249), (12, 253, 251), (13, 254, 253), (256, 255, 254), (14, 124, 255), (15, 257, 124), (16, 125, 257), (17, 258, 125), (18, 259, 258), (19, 126, 259), (20, 260, 126), (21, 127, 260), (262, 261, 127), (22, 128, 261), (263, 129, 128), (265, 264, 129), (23, 266, 264), (268, 267, 266), (270, 269, 267), (24, 271, 269), (273, 272, 271), (25, 274, 272), (26, 275, 274), (276, 130, 275), (277, 131, 130), (278, 132, 131), (27, 133, 132), (280, 279, 133), (28, 134, 279), (29, 281, 134), (30, 135, 281), (31, 136, 135), (282, 137, 136), (32, 138, 137), (33, 283, 138), (284, 139, 283), (285, 140, 139), (287, 286, 140), (34, 288, 286), (290, 289, 288), (35, 141, 289), (36, 142, 141), (37, 291, 142), (38, 143, 291), (39, 144, 143), (293, 292, 144), (294, 145, 292), (40, 295, 145), (41, 146, 295), (297, 296, 146), (298, 147, 296), (300, 299, 147), (42, 301, 299), (43, 302, 301), (44, 148, 302), (304, 303, 148), (45, 305, 303), (46, 149, 305), (307, 306, 149), (47, 150, 306), (308, 151, 150), (309, 152, 151), (310, 153, 152), (311, 154, 153), (313, 312, 154), (48, 314, 312), (316, 315, 314), (317, 155, 315), (318, 156, 155), (49, 319, 156), (50, 157, 319), (51, 320, 157), (322, 321, 320), (323, 158, 321), (325, 324, 158), (52, 159, 324), (326, 160, 159), (327, 161, 160), (53, 328, 161), (329, 162, 328), (330, 163, 162), (54, 164, 163), (55, 165, 164), (331, 166, 165), (56, 332, 166), (57, 167, 332), (58, 333, 167), (59, 334, 333), (60, 168, 334), (336, 335, 168), (337, 169, 335), (338, 170, 169), (339, 171, 170), (61, 172, 171), (62, 173, 172), (63, 340, 173), (342, 341, 340), (344, 343, 341), (64, 345, 343), (346, 174, 345), (347, 175, 174), (349, 348, 175), (65, 176, 348), (66, 350, 176), (67, 351, 350), (353, 352, 351), (354, 177, 352), (68, 178, 177), (69, 179, 178), (70, 180, 179), (356, 355, 180), (358, 357, 355), (359, 181, 357), (361, 360, 181), (71, 182, 360), (72, 362, 182), (73, 183, 362), (364, 363, 183), (366, 365, 363), (367, 184, 365), (368, 185, 184), (369, 186, 185), (371, 370, 186), (373, 372, 370), (74, 374, 372), (375, 187, 374), (377, 376, 187), (75, 378, 376), (76, 379, 378), (77, 380, 379), (382, 381, 380), (78, 188, 381), (79, 383, 188), (385, 384, 383), (80, 386, 384), (388, 387, 386), (390, 389, 387), (392, 391, 389), (393, 189, 391), (81, 394, 189), (82, 395, 394), (83, 396, 395), (397, 190, 396), (398, 191, 190), (84, 192, 191), (399, 193, 192), (85, 400, 193), (401, 194, 400), (402, 195, 194), (0, 220, 195), (196, 197, 404), (197, 405, 86), (405, 198, 406), (198, 407, 408), (407, 409, 87), (409, 410, 411), (410, 199, 88), (199, 200, 89), (200, 201, 90), (201, 412, 91), (412, 202, 413), (202, 203, 92), (203, 414, 415), (414, 416, 93), (416, 204, 417), (204, 418, 419), (418, 420, 421), (420, 422, 94), (422, 423, 95), (423, 424, 96), (424, 205, 97), (205, 206, 425), (206, 207, 98), (207, 208, 426), (208, 209, 427), (209, 428, 429), (428, 430, 431), (430, 432, 433), (432, 434, 435), (434, 436, 437), (436, 438, 99), (438, 210, 439), (210, 440, 100), (440, 441, 101), (441, 211, 102), (211, 212, 103), (212, 213, 104), (213, 214, 105), (214, 215, 106), (215, 216, 107), (216, 442, 443), (442, 217, 444), (217, 445, 446), (445, 218, 108), (218, 447, 109), (447, 448, 449), (448, 450, 451), (450, 452, 110), (452, 219, 453), (219, 454, 455), (454, 196, 403)])
me_001.polygons.foreach_set('use_smooth', [0, 0, 0, 0, 0, 0, 0, 0, 0, 0, 0, 0, 0, 0, 0, 0, 0, 0, 0, 0, 0, 0, 0, 0, 0, 0, 0, 0, 0, 0, 0, 0, 0, 0, 0, 0, 0, 0, 0, 0, 0, 0, 0, 0, 0, 0, 0, 0, 0, 0, 0, 0, 0, 0, 0, 0, 0, 0, 0, 0, 0, 0, 0, 0, 0, 0, 0, 0, 0, 0, 0, 0, 0, 0, 0, 0, 0, 0, 0, 0, 0, 0, 0, 0, 0, 0, 0, 0, 0, 0, 0, 0, 0, 0, 0, 0, 0, 0, 0, 0, 0, 0, 0, 0, 0, 0, 0, 0, 0, 0, 0, 0, 0, 0, 0, 0, 0, 0, 0, 0, 0, 0, 0, 0, 0, 0, 0, 0, 0, 0, 0, 0, 0, 0, 0, 0, 0, 0, 0, 0, 0, 0, 0, 0, 0, 0, 0, 0, 0, 0, 0, 0, 0, 0, 0, 0, 0, 0, 0, 0, 0, 0, 0, 0, 0, 0, 0, 0, 0, 0, 0, 0, 0, 0, 0, 0, 0, 0, 0, 0, 0, 0, 0, 0, 0, 0, 0, 0, 0, 0, 0, 0, 0, 0, 0, 0, 0, 0, 0, 0, 0, 0, 0, 0, 0, 0, 0, 0, 0, 0, 0, 0, 0, 0, 0, 0, 0, 0, 0, 0, 0, 0, 0, 0, 0, 0, 0, 0, 0, 0, 0, 0, 0, 0, 0, 0, 0, 0, 0, 0, 0, 0, 0, 0, 0, 0, 0, 0, 0, 0, 0, 0, 0, 0, 0, 0, 0, 0, 0, 0, 0, 0, 0, 0, 0, 0, 0, 0, 0, 0, 0, 0, 0, 0, 0, 0, 0, 0, 0, 0, 0, 0, 0, 0, 0, 0, 0, 0, 0, 0, 0, 0, 0, 0, 0, 0, 0, 0, 0, 0, 0, 0, 0, 0, 0, 0, 0, 0, 0, 0, 0, 0, 0, 0, 0, 0, 0, 0, 0, 0, 0, 0, 0, 0, 0, 0, 0, 0, 0, 0, 0, 0, 0, 0, 0, 0, 0, 0, 0, 0, 0, 0, 0, 0, 0, 0, 0, 0, 0, 0, 0, 0, 0, 0, 0, 0, 0, 0, 0, 0, 0, 0, 0, 0, 0, 0, 0, 0, 0, 0, 0, 0, 0, 0, 0, 0, 0, 0, 0, 0, 0, 0, 0, 0, 0, 0, 0, 0, 0, 0, 0, 0, 0, 0, 0, 0, 0, 0, 0, 0, 0, 0, 0, 0, 0, 0, 0, 0, 0, 0, 0, 0, 0, 0, 0, 0, 0, 0, 0, 0, 0, 0, 0, 0, 0, 0, 0, 0, 0, 0, 0, 0, 0, 0, 0, 0, 0, 0, 0, 0, 0, 0, 0, 0, 0, 0, 0, 0, 0, 0, 0, 0, 0, 0, 0, 0, 1, 1, 1, 1, 1, 1, 1, 1, 1, 1, 1, 1, 1, 1, 1, 1, 1, 1, 1, 1, 1, 1, 1, 1, 1, 1, 1, 1, 1, 1, 1, 1, 1, 1, 1, 1, 1, 1, 1, 1, 1, 1, 1, 1, 1, 1, 1, 1, 1, 1, 1, 1, 1, 1, 1, 1, 1, 1, 1, 1, 1, 1, 1, 1, 1, 1, 1, 1, 1, 1, 1, 1, 1, 1, 1, 1, 1, 1, 1, 1, 1, 1, 1, 1, 1, 1, 1, 1, 1, 1, 1, 1, 1, 1, 1, 1, 1, 1, 1, 1, 1, 1, 1, 1, 1, 1, 1, 1, 1, 1, 1, 1, 1, 1, 1, 1, 1, 1, 1, 1, 1, 1, 1, 1, 1, 1, 1, 1, 1, 1, 1, 1, 1, 1, 1, 1, 1, 1, 1, 1, 1, 1, 1, 1, 1, 1, 1, 1, 1, 1, 1, 1, 1, 1, 1, 1, 1, 1, 1, 1, 1, 1, 1, 1, 1, 1, 1, 1, 1, 1, 1, 1, 1, 1, 1, 1, 1, 1, 1, 1, 1, 1, 1, 1, 1, 1, 1, 1, 1, 1, 1, 1, 1, 1, 1, 1, 1, 1, 1, 1, 1, 1, 1, 1, 1, 1, 1, 1, 1, 1, 1, 1, 1, 1, 1, 1, 1, 1, 1, 1, 1, 1, 1, 1, 1, 1, 1, 1, 1, 1, 1, 1, 1, 1, 1, 1, 1, 1, 1, 1, 1, 1, 1, 1, 1, 1, 1, 1, 1, 1, 1, 1, 1, 1, 1, 1, 1, 1, 1, 1, 1, 1, 1, 1, 1, 1, 1, 1, 1, 1, 1, 1, 1, 1, 1, 1, 1, 1, 1, 1, 1, 1, 1, 1, 1, 1, 1, 1, 1, 1, 1, 1, 1, 1, 1, 1, 1, 1, 1, 1, 1, 1, 1, 1, 1, 1, 1, 1, 1, 1, 1, 1, 1, 1, 1, 1, 1, 1, 1, 1, 1, 1, 1, 1, 1, 1, 1, 1, 1, 1, 1, 1, 1, 1, 1, 1, 1, 1, 1, 1, 1, 1, 1, 1, 1, 1, 1, 1, 1, 1, 1, 1, 1, 1, 1, 1, 1, 1, 1, 1, 1, 1, 1, 1, 1, 1, 1, 1, 1, 1, 1, 1, 1, 1, 1, 1, 1, 1, 1, 1, 1, 1, 1, 1, 1, 1, 1, 1, 1, 1, 1, 1, 1, 1, 1, 1, 1, 1, 1, 1, 1, 1, 1, 1, 1, 1, 1, 1, 1, 1, 1, 1, 1, 1, 1, 1, 1, 1, 1, 1, 1, 1, 1, 1, 1, 1, 1, 1, 1, 1, 1, 1, 1, 1, 1, 1, 1, 1, 1, 1, 1, 1, 1, 1, 1, 1, 1, 1, 1, 1, 1, 1, 1, 1, 1, 1])
_uv = me_001.uv_layers.new(name='UVMap')
_uv.uv.foreach_set('vector', [0.8745, 0.0295, 0.8745, 0.02646, 0.8745, 0.02886, 0.8745, 0.0295, 0.8745, 0.02592, 0.8745, 0.02646, 0.8745, 0.0295, 0.8744, 0.0254, 0.8745, 0.02592, 0.8744, 0.03012, 0.8744, 0.0254, 0.8745, 0.0295, 0.8744, 0.03012, 0.8744, 0.0249, 0.8744, 0.0254, 0.8743, 0.03072, 0.8744, 0.0249, 0.8744, 0.03012, 0.8743, 0.03072, 0.8743, 0.02441, 0.8744, 0.0249, 0.8742, 0.0313, 0.8743, 0.02441, 0.8743, 0.03072, 0.8742, 0.0313, 0.8741, 0.02394, 0.8743, 0.02441, 0.874, 0.03186, 0.8741, 0.02394, 0.8742, 0.0313, 0.874, 0.03186, 0.874, 0.02349, 0.8741, 0.02394, 0.8738, 0.0324, 0.874, 0.02349, 0.874, 0.03186, 0.8738, 0.0324, 0.8738, 0.02306, 0.874, 0.02349, 0.8738, 0.0324, 0.8736, 0.02264, 0.8738, 0.02306, 0.8735, 0.03291, 0.8736, 0.02264, 0.8738, 0.0324, 0.8735, 0.03291, 0.8733, 0.02225, 0.8736, 0.02264, 0.8732, 0.03341, 0.8733, 0.02225, 0.8735, 0.03291, 0.8732, 0.03341, 0.873, 0.02187, 0.8733, 0.02225, 0.8728, 0.03388, 0.873, 0.02187, 0.8732, 0.03341, 0.8728, 0.03388, 0.8727, 0.0215, 0.873, 0.02187, 0.8724, 0.03434, 0.8727, 0.0215, 0.8728, 0.03388, 0.8724, 0.03434, 0.8724, 0.02116, 0.8727, 0.0215, 0.872, 0.03477, 0.8724, 0.02116, 0.8724, 0.03434, 0.872, 0.03477, 0.872, 0.02083, 0.8724, 0.02116, 0.872, 0.03477, 0.8716, 0.02054, 0.872, 0.02083, 0.8715, 0.03518, 0.8716, 0.02054, 0.872, 0.03477, 0.8715, 0.03518, 0.8712, 0.02027, 0.8716, 0.02054, 0.822, 0.07395, 0.8712, 0.02027, 0.8715, 0.03518, 0.822, 0.07395, 0.8708, 0.02003, 0.8712, 0.02027, 0.822, 0.07395, 0.8704, 0.01982, 0.8708, 0.02003, 0.822, 0.07395, 0.8593, 0.03198, 0.8704, 0.01982, 0.8593, 0.03198, 0.87, 0.01964, 0.8704, 0.01982, 0.8593, 0.03198, 0.8594, 0.03188, 0.87, 0.01964, 0.8594, 0.03188, 0.8696, 0.01949, 0.87, 0.01964, 0.8594, 0.03188, 0.8691, 0.01936, 0.8696, 0.01949, 0.8594, 0.03188, 0.8686, 0.01926, 0.8691, 0.01936, 0.8594, 0.03188, 0.8595, 0.03178, 0.8686, 0.01926, 0.8595, 0.03178, 0.8682, 0.01919, 0.8686, 0.01926, 0.8595, 0.03178, 0.8677, 0.01915, 0.8682, 0.01919, 0.8595, 0.03178, 0.8672, 0.01914, 0.8677, 0.01915, 0.8595, 0.03178, 0.8595, 0.03168, 0.8672, 0.01914, 0.8595, 0.03168, 0.8596, 0.03158, 0.8672, 0.01914, 0.8596, 0.03158, 0.8596, 0.03149, 0.8672, 0.01914, 0.8596, 0.03149, 0.8596, 0.03139, 0.8672, 0.01914, 0.8596, 0.03139, 0.8596, 0.03129, 0.8672, 0.01914, 0.8596, 0.03129, 0.8596, 0.0312, 0.8672, 0.01914, 0.8596, 0.0312, 0.8596, 0.03111, 0.8672, 0.01914, 0.8596, 0.03111, 0.8595, 0.03102, 0.8672, 0.01914, 0.8595, 0.03102, 0.8595, 0.03095, 0.8672, 0.01914, 0.8595, 0.03095, 0.8594, 0.03088, 0.8672, 0.01914, 0.8594, 0.03088, 0.8593, 0.03082, 0.8672, 0.01914, 0.8593, 0.03082, 0.8593, 0.03077, 0.8672, 0.01914, 0.8593, 0.03077, 0.8592, 0.03073, 0.8672, 0.01914, 0.8592, 0.03073, 0.859, 0.03069, 0.8672, 0.01914, 0.859, 0.03069, 0.8194, 0.01914, 0.8672, 0.01914, 0.822, 0.07395, 0.8592, 0.03209, 0.8593, 0.03198, 0.822, 0.07395, 0.8591, 0.03219, 0.8592, 0.03209, 0.822, 0.07395, 0.859, 0.03229, 0.8591, 0.03219, 0.8589, 0.03067, 0.8194, 0.01914, 0.859, 0.03069, 0.822, 0.07395, 0.8588, 0.0324, 0.859, 0.03229, 0.8588, 0.03065, 0.8194, 0.01914, 0.8589, 0.03067, 0.822, 0.07395, 0.8212, 0.0617, 0.8588, 0.0324, 0.8586, 0.03063, 0.8194, 0.01914, 0.8588, 0.03065, 0.8585, 0.03063, 0.8194, 0.01914, 0.8586, 0.03063, 0.8194, 0.03063, 0.8194, 0.01914, 0.8585, 0.03063, 0.8216, 0.0742, 0.8212, 0.0617, 0.822, 0.07395, 0.8213, 0.07442, 0.8212, 0.0617, 0.8216, 0.0742, 0.821, 0.07462, 0.8212, 0.0617, 0.8213, 0.07442, 0.821, 0.07462, 0.8211, 0.0618, 0.8212, 0.0617, 0.821, 0.07462, 0.821, 0.06189, 0.8211, 0.0618, 0.821, 0.07462, 0.8209, 0.06196, 0.821, 0.06189, 0.8206, 0.0748, 0.8209, 0.06196, 0.821, 0.07462, 0.8206, 0.0748, 0.8208, 0.06202, 0.8209, 0.06196, 0.8206, 0.0748, 0.8207, 0.06206, 0.8208, 0.06202, 0.8206, 0.0748, 0.8206, 0.0621, 0.8207, 0.06206, 0.8203, 0.07495, 0.8206, 0.0621, 0.8206, 0.0748, 0.8203, 0.07495, 0.8205, 0.06212, 0.8206, 0.0621, 0.8203, 0.07495, 0.8204, 0.06212, 0.8205, 0.06212, 0.8203, 0.07495, 0.8203, 0.06212, 0.8204, 0.06212, 0.8203, 0.07495, 0.8202, 0.0621, 0.8203, 0.06212, 0.8199, 0.07509, 0.8202, 0.0621, 0.8203, 0.07495, 0.8199, 0.07509, 0.8201, 0.06206, 0.8202, 0.0621, 0.8199, 0.07509, 0.82, 0.06202, 0.8201, 0.06206, 0.8199, 0.07509, 0.8199, 0.06196, 0.82, 0.06202, 0.8199, 0.07509, 0.8198, 0.0619, 0.8199, 0.06196, 0.8195, 0.07521, 0.8198, 0.0619, 0.8199, 0.07509, 0.8195, 0.07521, 0.8198, 0.06182, 0.8198, 0.0619, 0.8195, 0.07521, 0.8197, 0.06174, 0.8198, 0.06182, 0.8195, 0.07521, 0.8196, 0.06166, 0.8197, 0.06174, 0.8195, 0.07521, 0.8196, 0.06156, 0.8196, 0.06166, 0.8195, 0.07521, 0.8195, 0.06146, 0.8196, 0.06156, 0.8195, 0.07521, 0.8195, 0.06134, 0.8195, 0.06146, 0.8195, 0.07521, 0.8195, 0.06122, 0.8195, 0.06134, 0.8191, 0.0753, 0.8195, 0.06122, 0.8195, 0.07521, 0.8191, 0.0753, 0.8195, 0.0611, 0.8195, 0.06122, 0.8191, 0.0753, 0.8194, 0.06096, 0.8195, 0.0611, 0.8191, 0.0753, 0.8194, 0.06082, 0.8194, 0.06096, 0.8191, 0.0753, 0.8194, 0.03063, 0.8194, 0.06082, 0.8191, 0.0753, 0.8194, 0.01914, 0.8194, 0.03063, 0.8191, 0.0753, 0.8194, 0.009915, 0.8194, 0.01914, 0.8191, 0.0753, 0.8194, 0.009562, 0.8194, 0.009915, 0.8191, 0.0753, 0.8194, 0.009217, 0.8194, 0.009562, 0.8191, 0.0753, 0.8193, 0.008881, 0.8194, 0.009217, 0.8191, 0.0753, 0.8193, 0.008554, 0.8193, 0.008881, 0.8191, 0.0753, 0.8192, 0.008236, 0.8193, 0.008554, 0.8191, 0.0753, 0.8191, 0.007926, 0.8192, 0.008236, 0.8187, 0.07538, 0.8191, 0.007926, 0.8191, 0.0753, 0.8187, 0.07538, 0.8189, 0.007625, 0.8191, 0.007926, 0.8187, 0.07538, 0.8188, 0.007333, 0.8189, 0.007625, 0.8187, 0.07538, 0.8186, 0.00705, 0.8188, 0.007333, 0.8183, 0.07543, 0.8186, 0.00705, 0.8187, 0.07538, 0.8183, 0.07543, 0.8184, 0.006775, 0.8186, 0.00705, 0.8183, 0.07543, 0.8182, 0.006509, 0.8184, 0.006775, 0.8179, 0.07546, 0.8182, 0.006509, 0.8183, 0.07543, 0.8179, 0.07546, 0.8179, 0.006252, 0.8182, 0.006509, 0.8179, 0.07546, 0.8177, 0.00601, 0.8179, 0.006252, 0.8174, 0.07547, 0.8177, 0.00601, 0.8179, 0.07546, 0.8174, 0.07547, 0.8174, 0.005789, 0.8177, 0.00601, 0.8164, 0.07547, 0.8174, 0.005789, 0.8174, 0.07547, 0.8164, 0.07547, 0.8171, 0.005589, 0.8174, 0.005789, 0.8164, 0.07547, 0.8168, 0.00541, 0.8171, 0.005589, 0.8164, 0.07547, 0.8165, 0.005252, 0.8168, 0.00541, 0.8164, 0.07547, 0.8162, 0.005115, 0.8165, 0.005252, 0.8159, 0.07546, 0.8162, 0.005115, 0.8164, 0.07547, 0.8159, 0.07546, 0.8159, 0.005, 0.8162, 0.005115, 0.8159, 0.07546, 0.8156, 0.004905, 0.8159, 0.005, 0.8154, 0.07541, 0.8156, 0.004905, 0.8159, 0.07546, 0.8154, 0.07541, 0.8153, 0.004831, 0.8156, 0.004905, 0.8149, 0.07533, 0.8153, 0.004831, 0.8154, 0.07541, 0.8149, 0.07533, 0.815, 0.004779, 0.8153, 0.004831, 0.8149, 0.07533, 0.8146, 0.004747, 0.815, 0.004779, 0.8144, 0.07522, 0.8146, 0.004747, 0.8149, 0.07533, 0.8144, 0.07522, 0.8143, 0.004737, 0.8146, 0.004747, 0.814, 0.07509, 0.8143, 0.004737, 0.8144, 0.07522, 0.814, 0.07509, 0.8139, 0.004747, 0.8143, 0.004737, 0.8135, 0.07492, 0.8139, 0.004747, 0.814, 0.07509, 0.8135, 0.07492, 0.8136, 0.004779, 0.8139, 0.004747, 0.8135, 0.07492, 0.8132, 0.004831, 0.8136, 0.004779, 0.8131, 0.07472, 0.8132, 0.004831, 0.8135, 0.07492, 0.8131, 0.07472, 0.8129, 0.004905, 0.8132, 0.004831, 0.8127, 0.07449, 0.8129, 0.004905, 0.8131, 0.07472, 0.8127, 0.07449, 0.8126, 0.005, 0.8129, 0.004905, 0.8123, 0.07423, 0.8126, 0.005, 0.8127, 0.07449, 0.8123, 0.07423, 0.8123, 0.005115, 0.8126, 0.005, 0.8119, 0.07394, 0.8123, 0.005115, 0.8123, 0.07423, 0.8119, 0.07394, 0.812, 0.005252, 0.8123, 0.005115, 0.8119, 0.07394, 0.8117, 0.00541, 0.812, 0.005252, 0.8116, 0.07361, 0.8117, 0.00541, 0.8119, 0.07394, 0.8116, 0.07361, 0.8114, 0.005589, 0.8117, 0.00541, 0.8112, 0.07326, 0.8114, 0.005589, 0.8116, 0.07361, 0.8112, 0.07326, 0.8112, 0.005789, 0.8114, 0.005589, 0.8109, 0.07289, 0.8112, 0.005789, 0.8112, 0.07326, 0.8109, 0.07289, 0.8109, 0.00601, 0.8112, 0.005789, 0.8109, 0.07289, 0.8107, 0.006252, 0.8109, 0.00601, 0.8106, 0.0725, 0.8107, 0.006252, 0.8109, 0.07289, 0.8106, 0.0725, 0.8104, 0.006509, 0.8107, 0.006252, 0.8103, 0.07211, 0.8104, 0.006509, 0.8106, 0.0725, 0.8103, 0.07211, 0.8102, 0.006775, 0.8104, 0.006509, 0.8101, 0.07171, 0.8102, 0.006775, 0.8103, 0.07211, 0.8101, 0.07171, 0.81, 0.00705, 0.8102, 0.006775, 0.8099, 0.0713, 0.81, 0.00705, 0.8101, 0.07171, 0.8099, 0.0713, 0.8099, 0.007333, 0.81, 0.00705, 0.8097, 0.07088, 0.8099, 0.007333, 0.8099, 0.0713, 0.8097, 0.07088, 0.8097, 0.007625, 0.8099, 0.007333, 0.8096, 0.07044, 0.8097, 0.007625, 0.8097, 0.07088, 0.8096, 0.07044, 0.8096, 0.007926, 0.8097, 0.007625, 0.8096, 0.07044, 0.8095, 0.008236, 0.8096, 0.007926, 0.8094, 0.07, 0.8095, 0.008236, 0.8096, 0.07044, 0.8094, 0.07, 0.8094, 0.008554, 0.8095, 0.008236, 0.8093, 0.06955, 0.8094, 0.008554, 0.8094, 0.07, 0.8093, 0.06955, 0.8093, 0.008881, 0.8094, 0.008554, 0.8093, 0.06909, 0.8093, 0.008881, 0.8093, 0.06955, 0.8093, 0.06909, 0.8092, 0.009217, 0.8093, 0.008881, 0.8092, 0.06862, 0.8092, 0.009217, 0.8093, 0.06909, 0.8092, 0.06862, 0.8092, 0.009562, 0.8092, 0.009217, 0.8092, 0.06814, 0.8092, 0.009562, 0.8092, 0.06862, 0.8092, 0.06814, 0.8092, 0.009915, 0.8092, 0.009562, 0.8092, 0.7426, 0.8092, 0.73, 0.8092, 0.7653, 0.8092, 0.518, 0.8207, 0.5347, 0.8092, 0.5347, 0.8092, 0.8452, 0.8092, 0.8452, 0.8092, 0.8452, 0.8092, 0.518, 0.8207, 0.518, 0.8207, 0.5347, 0.8092, 0.5177, 0.8207, 0.518, 0.8092, 0.518, 0.8092, 0.5177, 0.8207, 0.5177, 0.8207, 0.518, 0.8093, 0.5173, 0.8207, 0.5177, 0.8092, 0.5177, 0.8093, 0.5173, 0.8207, 0.5173, 0.8207, 0.5177, 0.8093, 0.5169, 0.8207, 0.5173, 0.8093, 0.5173, 0.8093, 0.5169, 0.8206, 0.5169, 0.8207, 0.5173, 0.8094, 0.5166, 0.8206, 0.5169, 0.8093, 0.5169, 0.8094, 0.5166, 0.8205, 0.5165, 0.8206, 0.5169, 0.8095, 0.5163, 0.8205, 0.5165, 0.8094, 0.5166, 0.8095, 0.5163, 0.8204, 0.5162, 0.8205, 0.5165, 0.8096, 0.5159, 0.8204, 0.5162, 0.8095, 0.5163, 0.8096, 0.5159, 0.8203, 0.5158, 0.8204, 0.5162, 0.8098, 0.5156, 0.8203, 0.5158, 0.8096, 0.5159, 0.8098, 0.5156, 0.8201, 0.5155, 0.8203, 0.5158, 0.8099, 0.5153, 0.8201, 0.5155, 0.8098, 0.5156, 0.8099, 0.5153, 0.8199, 0.5152, 0.8201, 0.5155, 0.8101, 0.515, 0.8199, 0.5152, 0.8099, 0.5153, 0.8101, 0.515, 0.8197, 0.5149, 0.8199, 0.5152, 0.8103, 0.5147, 0.8197, 0.5149, 0.8101, 0.515, 0.8103, 0.5147, 0.8195, 0.5146, 0.8197, 0.5149, 0.8106, 0.5144, 0.8195, 0.5146, 0.8103, 0.5147, 0.8106, 0.5144, 0.8192, 0.5143, 0.8195, 0.5146, 0.8108, 0.5141, 0.8192, 0.5143, 0.8106, 0.5144, 0.8108, 0.5141, 0.8189, 0.514, 0.8192, 0.5143, 0.8111, 0.5138, 0.8189, 0.514, 0.8108, 0.5141, 0.8111, 0.5138, 0.8186, 0.5137, 0.8189, 0.514, 0.8114, 0.5135, 0.8186, 0.5137, 0.8111, 0.5138, 0.8114, 0.5135, 0.8183, 0.5135, 0.8186, 0.5137, 0.8117, 0.5133, 0.8183, 0.5135, 0.8114, 0.5135, 0.8117, 0.5133, 0.818, 0.5133, 0.8183, 0.5135, 0.812, 0.5131, 0.818, 0.5133, 0.8117, 0.5133, 0.812, 0.5131, 0.8177, 0.5131, 0.818, 0.5133, 0.8123, 0.5129, 0.8177, 0.5131, 0.812, 0.5131, 0.8123, 0.5129, 0.8174, 0.5129, 0.8177, 0.5131, 0.8127, 0.5128, 0.8174, 0.5129, 0.8123, 0.5129, 0.8127, 0.5128, 0.817, 0.5128, 0.8174, 0.5129, 0.813, 0.5127, 0.817, 0.5128, 0.8127, 0.5128, 0.813, 0.5127, 0.8167, 0.5127, 0.817, 0.5128, 0.8134, 0.5126, 0.8167, 0.5127, 0.813, 0.5127, 0.8134, 0.5126, 0.8164, 0.5125, 0.8167, 0.5127, 0.8137, 0.5125, 0.8164, 0.5125, 0.8134, 0.5126, 0.8137, 0.5125, 0.816, 0.5125, 0.8164, 0.5125, 0.8141, 0.5124, 0.816, 0.5125, 0.8137, 0.5125, 0.8141, 0.5124, 0.8156, 0.5124, 0.816, 0.5125, 0.8145, 0.5124, 0.8156, 0.5124, 0.8141, 0.5124, 0.8145, 0.5124, 0.8153, 0.5124, 0.8156, 0.5124, 0.8149, 0.5124, 0.8153, 0.5124, 0.8145, 0.5124, 0.8745, 0.1309, 0.8745, 0.1316, 0.8745, 0.134, 0.8745, 0.1309, 0.8745, 0.134, 0.8745, 0.1345, 0.8745, 0.1309, 0.8745, 0.1345, 0.8744, 0.135, 0.8744, 0.1303, 0.8745, 0.1309, 0.8744, 0.135, 0.8744, 0.1303, 0.8744, 0.135, 0.8744, 0.1355, 0.8743, 0.1297, 0.8744, 0.1303, 0.8744, 0.1355, 0.8743, 0.1297, 0.8744, 0.1355, 0.8743, 0.136, 0.8742, 0.1291, 0.8743, 0.1297, 0.8743, 0.136, 0.8742, 0.1291, 0.8743, 0.136, 0.8741, 0.1365, 0.874, 0.1286, 0.8742, 0.1291, 0.8741, 0.1365, 0.874, 0.1286, 0.8741, 0.1365, 0.874, 0.1369, 0.8738, 0.128, 0.874, 0.1286, 0.874, 0.1369, 0.8738, 0.128, 0.874, 0.1369, 0.8738, 0.1374, 0.8738, 0.128, 0.8738, 0.1374, 0.8736, 0.1378, 0.8735, 0.1275, 0.8738, 0.128, 0.8736, 0.1378, 0.8735, 0.1275, 0.8736, 0.1378, 0.8733, 0.1382, 0.8732, 0.127, 0.8735, 0.1275, 0.8733, 0.1382, 0.8732, 0.127, 0.8733, 0.1382, 0.873, 0.1385, 0.8728, 0.1265, 0.8732, 0.127, 0.873, 0.1385, 0.8728, 0.1265, 0.873, 0.1385, 0.8727, 0.1389, 0.8724, 0.1261, 0.8728, 0.1265, 0.8727, 0.1389, 0.8724, 0.1261, 0.8727, 0.1389, 0.8724, 0.1393, 0.872, 0.1256, 0.8724, 0.1261, 0.8724, 0.1393, 0.872, 0.1256, 0.8724, 0.1393, 0.872, 0.1396, 0.872, 0.1256, 0.872, 0.1396, 0.8716, 0.1399, 0.8715, 0.1252, 0.872, 0.1256, 0.8716, 0.1399, 0.8715, 0.1252, 0.8716, 0.1399, 0.8712, 0.1401, 0.822, 0.08646, 0.8715, 0.1252, 0.8712, 0.1401, 0.822, 0.08646, 0.8712, 0.1401, 0.8708, 0.1404, 0.822, 0.08646, 0.8708, 0.1404, 0.8704, 0.1406, 0.822, 0.08646, 0.8704, 0.1406, 0.8593, 0.1284, 0.8593, 0.1284, 0.8704, 0.1406, 0.87, 0.1408, 0.8593, 0.1284, 0.87, 0.1408, 0.8594, 0.1285, 0.8594, 0.1285, 0.87, 0.1408, 0.8696, 0.1409, 0.8594, 0.1285, 0.8696, 0.1409, 0.8691, 0.1411, 0.8594, 0.1285, 0.8691, 0.1411, 0.8686, 0.1412, 0.8594, 0.1285, 0.8686, 0.1412, 0.8595, 0.1286, 0.8595, 0.1286, 0.8686, 0.1412, 0.8682, 0.1412, 0.8595, 0.1286, 0.8682, 0.1412, 0.8677, 0.1413, 0.8595, 0.1286, 0.8677, 0.1413, 0.8672, 0.1413, 0.8595, 0.1286, 0.8672, 0.1413, 0.8595, 0.1287, 0.8595, 0.1287, 0.8672, 0.1413, 0.8596, 0.1288, 0.8596, 0.1288, 0.8672, 0.1413, 0.8596, 0.1289, 0.8596, 0.1289, 0.8672, 0.1413, 0.8596, 0.129, 0.8596, 0.129, 0.8672, 0.1413, 0.8596, 0.1291, 0.8596, 0.1291, 0.8672, 0.1413, 0.8596, 0.1292, 0.8596, 0.1292, 0.8672, 0.1413, 0.8596, 0.1293, 0.8596, 0.1293, 0.8672, 0.1413, 0.8595, 0.1294, 0.8595, 0.1294, 0.8672, 0.1413, 0.8595, 0.1295, 0.8595, 0.1295, 0.8672, 0.1413, 0.8594, 0.1295, 0.8594, 0.1295, 0.8672, 0.1413, 0.8593, 0.1296, 0.8593, 0.1296, 0.8672, 0.1413, 0.8593, 0.1296, 0.8593, 0.1296, 0.8672, 0.1413, 0.8592, 0.1297, 0.8592, 0.1297, 0.8672, 0.1413, 0.859, 0.1297, 0.859, 0.1297, 0.8672, 0.1413, 0.8194, 0.1413, 0.822, 0.08646, 0.8593, 0.1284, 0.8592, 0.1283, 0.822, 0.08646, 0.8592, 0.1283, 0.8591, 0.1282, 0.822, 0.08646, 0.8591, 0.1282, 0.859, 0.1281, 0.8589, 0.1297, 0.859, 0.1297, 0.8194, 0.1413, 0.822, 0.08646, 0.859, 0.1281, 0.8588, 0.128, 0.8588, 0.1298, 0.8589, 0.1297, 0.8194, 0.1413, 0.822, 0.08646, 0.8588, 0.128, 0.8212, 0.09871, 0.8586, 0.1298, 0.8588, 0.1298, 0.8194, 0.1413, 0.8585, 0.1298, 0.8586, 0.1298, 0.8194, 0.1413, 0.8194, 0.1298, 0.8585, 0.1298, 0.8194, 0.1413, 0.8216, 0.08622, 0.822, 0.08646, 0.8212, 0.09871, 0.8213, 0.086, 0.8216, 0.08622, 0.8212, 0.09871, 0.821, 0.0858, 0.8213, 0.086, 0.8212, 0.09871, 0.821, 0.0858, 0.8212, 0.09871, 0.8211, 0.09861, 0.821, 0.0858, 0.8211, 0.09861, 0.821, 0.09853, 0.821, 0.0858, 0.821, 0.09853, 0.8209, 0.09845, 0.8206, 0.08562, 0.821, 0.0858, 0.8209, 0.09845, 0.8206, 0.08562, 0.8209, 0.09845, 0.8208, 0.0984, 0.8206, 0.08562, 0.8208, 0.0984, 0.8207, 0.09835, 0.8206, 0.08562, 0.8207, 0.09835, 0.8206, 0.09832, 0.8203, 0.08546, 0.8206, 0.08562, 0.8206, 0.09832, 0.8203, 0.08546, 0.8206, 0.09832, 0.8205, 0.0983, 0.8203, 0.08546, 0.8205, 0.0983, 0.8204, 0.09829, 0.8203, 0.08546, 0.8204, 0.09829, 0.8203, 0.0983, 0.8203, 0.08546, 0.8203, 0.0983, 0.8202, 0.09832, 0.8199, 0.08532, 0.8203, 0.08546, 0.8202, 0.09832, 0.8199, 0.08532, 0.8202, 0.09832, 0.8201, 0.09835, 0.8199, 0.08532, 0.8201, 0.09835, 0.82, 0.0984, 0.8199, 0.08532, 0.82, 0.0984, 0.8199, 0.09845, 0.8199, 0.08532, 0.8199, 0.09845, 0.8198, 0.09852, 0.8195, 0.08521, 0.8199, 0.08532, 0.8198, 0.09852, 0.8195, 0.08521, 0.8198, 0.09852, 0.8198, 0.09859, 0.8195, 0.08521, 0.8198, 0.09859, 0.8197, 0.09867, 0.8195, 0.08521, 0.8197, 0.09867, 0.8196, 0.09876, 0.8195, 0.08521, 0.8196, 0.09876, 0.8196, 0.09885, 0.8195, 0.08521, 0.8196, 0.09885, 0.8195, 0.09896, 0.8195, 0.08521, 0.8195, 0.09896, 0.8195, 0.09907, 0.8195, 0.08521, 0.8195, 0.09907, 0.8195, 0.09919, 0.8191, 0.08511, 0.8195, 0.08521, 0.8195, 0.09919, 0.8191, 0.08511, 0.8195, 0.09919, 0.8195, 0.09932, 0.8191, 0.08511, 0.8195, 0.09932, 0.8194, 0.09945, 0.8191, 0.08511, 0.8194, 0.09945, 0.8194, 0.0996, 0.8191, 0.08511, 0.8194, 0.0996, 0.8194, 0.1298, 0.8191, 0.08511, 0.8194, 0.1298, 0.8194, 0.1413, 0.8191, 0.08511, 0.8194, 0.1413, 0.8194, 0.1505, 0.8191, 0.08511, 0.8194, 0.1505, 0.8194, 0.1509, 0.8191, 0.08511, 0.8194, 0.1509, 0.8194, 0.1512, 0.8191, 0.08511, 0.8194, 0.1512, 0.8193, 0.1515, 0.8191, 0.08511, 0.8193, 0.1515, 0.8193, 0.1519, 0.8191, 0.08511, 0.8193, 0.1519, 0.8192, 0.1522, 0.8191, 0.08511, 0.8192, 0.1522, 0.8191, 0.1525, 0.8187, 0.08504, 0.8191, 0.08511, 0.8191, 0.1525, 0.8187, 0.08504, 0.8191, 0.1525, 0.8189, 0.1528, 0.8187, 0.08504, 0.8189, 0.1528, 0.8188, 0.1531, 0.8187, 0.08504, 0.8188, 0.1531, 0.8186, 0.1534, 0.8183, 0.08499, 0.8187, 0.08504, 0.8186, 0.1534, 0.8183, 0.08499, 0.8186, 0.1534, 0.8184, 0.1536, 0.8183, 0.08499, 0.8184, 0.1536, 0.8182, 0.1539, 0.8179, 0.08495, 0.8183, 0.08499, 0.8182, 0.1539, 0.8179, 0.08495, 0.8182, 0.1539, 0.8179, 0.1542, 0.8179, 0.08495, 0.8179, 0.1542, 0.8177, 0.1544, 0.8174, 0.08494, 0.8179, 0.08495, 0.8177, 0.1544, 0.8174, 0.08494, 0.8177, 0.1544, 0.8174, 0.1546, 0.8164, 0.08494, 0.8174, 0.08494, 0.8174, 0.1546, 0.8164, 0.08494, 0.8174, 0.1546, 0.8171, 0.1548, 0.8164, 0.08494, 0.8171, 0.1548, 0.8168, 0.155, 0.8164, 0.08494, 0.8168, 0.155, 0.8165, 0.1552, 0.8164, 0.08494, 0.8165, 0.1552, 0.8162, 0.1553, 0.8159, 0.08496, 0.8164, 0.08494, 0.8162, 0.1553, 0.8159, 0.08496, 0.8162, 0.1553, 0.8159, 0.1554, 0.8159, 0.08496, 0.8159, 0.1554, 0.8156, 0.1555, 0.8154, 0.085, 0.8159, 0.08496, 0.8156, 0.1555, 0.8154, 0.085, 0.8156, 0.1555, 0.8153, 0.1556, 0.8149, 0.08508, 0.8154, 0.085, 0.8153, 0.1556, 0.8149, 0.08508, 0.8153, 0.1556, 0.815, 0.1556, 0.8149, 0.08508, 0.815, 0.1556, 0.8146, 0.1557, 0.8144, 0.08519, 0.8149, 0.08508, 0.8146, 0.1557, 0.8144, 0.08519, 0.8146, 0.1557, 0.8143, 0.1557, 0.814, 0.08533, 0.8144, 0.08519, 0.8143, 0.1557, 0.814, 0.08533, 0.8143, 0.1557, 0.8139, 0.1557, 0.8135, 0.0855, 0.814, 0.08533, 0.8139, 0.1557, 0.8135, 0.0855, 0.8139, 0.1557, 0.8136, 0.1556, 0.8135, 0.0855, 0.8136, 0.1556, 0.8132, 0.1556, 0.8131, 0.0857, 0.8135, 0.0855, 0.8132, 0.1556, 0.8131, 0.0857, 0.8132, 0.1556, 0.8129, 0.1555, 0.8127, 0.08593, 0.8131, 0.0857, 0.8129, 0.1555, 0.8127, 0.08593, 0.8129, 0.1555, 0.8126, 0.1554, 0.8123, 0.08619, 0.8127, 0.08593, 0.8126, 0.1554, 0.8123, 0.08619, 0.8126, 0.1554, 0.8123, 0.1553, 0.8119, 0.08648, 0.8123, 0.08619, 0.8123, 0.1553, 0.8119, 0.08648, 0.8123, 0.1553, 0.812, 0.1552, 0.8119, 0.08648, 0.812, 0.1552, 0.8117, 0.155, 0.8116, 0.0868, 0.8119, 0.08648, 0.8117, 0.155, 0.8116, 0.0868, 0.8117, 0.155, 0.8114, 0.1548, 0.8112, 0.08715, 0.8116, 0.0868, 0.8114, 0.1548, 0.8112, 0.08715, 0.8114, 0.1548, 0.8112, 0.1546, 0.8109, 0.08753, 0.8112, 0.08715, 0.8112, 0.1546, 0.8109, 0.08753, 0.8112, 0.1546, 0.8109, 0.1544, 0.8109, 0.08753, 0.8109, 0.1544, 0.8107, 0.1542, 0.8106, 0.08791, 0.8109, 0.08753, 0.8107, 0.1542, 0.8106, 0.08791, 0.8107, 0.1542, 0.8104, 0.1539, 0.8103, 0.0883, 0.8106, 0.08791, 0.8104, 0.1539, 0.8103, 0.0883, 0.8104, 0.1539, 0.8102, 0.1536, 0.8101, 0.0887, 0.8103, 0.0883, 0.8102, 0.1536, 0.8101, 0.0887, 0.8102, 0.1536, 0.81, 0.1534, 0.8099, 0.08912, 0.8101, 0.0887, 0.81, 0.1534, 0.8099, 0.08912, 0.81, 0.1534, 0.8099, 0.1531, 0.8097, 0.08954, 0.8099, 0.08912, 0.8099, 0.1531, 0.8097, 0.08954, 0.8099, 0.1531, 0.8097, 0.1528, 0.8096, 0.08997, 0.8097, 0.08954, 0.8097, 0.1528, 0.8096, 0.08997, 0.8097, 0.1528, 0.8096, 0.1525, 0.8096, 0.08997, 0.8096, 0.1525, 0.8095, 0.1522, 0.8094, 0.09041, 0.8096, 0.08997, 0.8095, 0.1522, 0.8094, 0.09041, 0.8095, 0.1522, 0.8094, 0.1519, 0.8093, 0.09086, 0.8094, 0.09041, 0.8094, 0.1519, 0.8093, 0.09086, 0.8094, 0.1519, 0.8093, 0.1515, 0.8093, 0.09132, 0.8093, 0.09086, 0.8093, 0.1515, 0.8093, 0.09132, 0.8093, 0.1515, 0.8092, 0.1512, 0.8092, 0.09179, 0.8093, 0.09132, 0.8092, 0.1512, 0.8092, 0.09179, 0.8092, 0.1512, 0.8092, 0.1509, 0.8092, 0.09227, 0.8092, 0.09179, 0.8092, 0.1509, 0.8092, 0.09227, 0.8092, 0.1509, 0.8092, 0.1505, 0.8092, 0.7873, 0.8092, 0.81, 0.8092, 0.7748, 0.8207, 0.5499, 0.8207, 0.5666, 0.8092, 0.5666, 0.8092, 0.8546, 0.8092, 0.8546, 0.8092, 0.8546, 0.8207, 0.5499, 0.8092, 0.5666, 0.8092, 0.5499, 0.8207, 0.5495, 0.8207, 0.5499, 0.8092, 0.5499, 0.8207, 0.5495, 0.8092, 0.5499, 0.8092, 0.5495, 0.8207, 0.5491, 0.8207, 0.5495, 0.8092, 0.5495, 0.8207, 0.5491, 0.8092, 0.5495, 0.8093, 0.5491, 0.8206, 0.5488, 0.8207, 0.5491, 0.8093, 0.5491, 0.8206, 0.5488, 0.8093, 0.5491, 0.8093, 0.5487, 0.8205, 0.5484, 0.8206, 0.5488, 0.8093, 0.5487, 0.8205, 0.5484, 0.8093, 0.5487, 0.8094, 0.5484, 0.8204, 0.5481, 0.8205, 0.5484, 0.8094, 0.5484, 0.8204, 0.5481, 0.8094, 0.5484, 0.8095, 0.548, 0.8203, 0.5477, 0.8204, 0.5481, 0.8095, 0.548, 0.8203, 0.5477, 0.8095, 0.548, 0.8096, 0.5477, 0.8201, 0.5474, 0.8203, 0.5477, 0.8096, 0.5477, 0.8201, 0.5474, 0.8096, 0.5477, 0.8098, 0.5473, 0.82, 0.5471, 0.8201, 0.5474, 0.8098, 0.5473, 0.82, 0.5471, 0.8098, 0.5473, 0.81, 0.547, 0.8198, 0.5468, 0.82, 0.5471, 0.81, 0.547, 0.8198, 0.5468, 0.81, 0.547, 0.8102, 0.5467, 0.8196, 0.5465, 0.8198, 0.5468, 0.8102, 0.5467, 0.8196, 0.5465, 0.8102, 0.5467, 0.8104, 0.5464, 0.8193, 0.5462, 0.8196, 0.5465, 0.8104, 0.5464, 0.8193, 0.5462, 0.8104, 0.5464, 0.8107, 0.5461, 0.8191, 0.5459, 0.8193, 0.5462, 0.8107, 0.5461, 0.8191, 0.5459, 0.8107, 0.5461, 0.811, 0.5458, 0.8188, 0.5456, 0.8191, 0.5459, 0.811, 0.5458, 0.8188, 0.5456, 0.811, 0.5458, 0.8113, 0.5456, 0.8185, 0.5454, 0.8188, 0.5456, 0.8113, 0.5456, 0.8185, 0.5454, 0.8113, 0.5456, 0.8116, 0.5453, 0.8182, 0.5452, 0.8185, 0.5454, 0.8116, 0.5453, 0.8182, 0.5452, 0.8116, 0.5453, 0.8119, 0.5451, 0.8179, 0.545, 0.8182, 0.5452, 0.8119, 0.5451, 0.8179, 0.545, 0.8119, 0.5451, 0.8122, 0.5449, 0.8176, 0.5448, 0.8179, 0.545, 0.8122, 0.5449, 0.8176, 0.5448, 0.8122, 0.5449, 0.8125, 0.5448, 0.8172, 0.5446, 0.8176, 0.5448, 0.8125, 0.5448, 0.8172, 0.5446, 0.8125, 0.5448, 0.8129, 0.5446, 0.8169, 0.5445, 0.8172, 0.5446, 0.8129, 0.5446, 0.8169, 0.5445, 0.8129, 0.5446, 0.8132, 0.5445, 0.8165, 0.5444, 0.8169, 0.5445, 0.8132, 0.5445, 0.8165, 0.5444, 0.8132, 0.5445, 0.8136, 0.5444, 0.8162, 0.5443, 0.8165, 0.5444, 0.8136, 0.5444, 0.8162, 0.5443, 0.8136, 0.5444, 0.8139, 0.5443, 0.8158, 0.5442, 0.8162, 0.5443, 0.8139, 0.5443, 0.8158, 0.5442, 0.8139, 0.5443, 0.8143, 0.5442, 0.8154, 0.5442, 0.8158, 0.5442, 0.8143, 0.5442, 0.8154, 0.5442, 0.8143, 0.5442, 0.8146, 0.5442, 0.815, 0.5442, 0.8154, 0.5442, 0.8146, 0.5442, 0.8092, 0.485, 0.8254, 0.4854, 0.8092, 0.4854, 0.8092, 0.4846, 0.8254, 0.485, 0.8092, 0.485, 0.8092, 0.4842, 0.8254, 0.4846, 0.8092, 0.4846, 0.8092, 0.4839, 0.8254, 0.4842, 0.8092, 0.4842, 0.8092, 0.4836, 0.8254, 0.4839, 0.8092, 0.4839, 0.8092, 0.4832, 0.8254, 0.4836, 0.8092, 0.4836, 0.8092, 0.4829, 0.8254, 0.4832, 0.8092, 0.4832, 0.8092, 0.4826, 0.8254, 0.4829, 0.8092, 0.4829, 0.8092, 0.4824, 0.8254, 0.4826, 0.8092, 0.4826, 0.8092, 0.4821, 0.8254, 0.4824, 0.8092, 0.4824, 0.8095, 0.653, 0.8092, 0.6692, 0.8092, 0.653, 0.8098, 0.653, 0.8095, 0.6692, 0.8095, 0.653, 0.8101, 0.653, 0.8098, 0.6692, 0.8098, 0.653, 0.8104, 0.653, 0.8101, 0.6692, 0.8101, 0.653, 0.8108, 0.653, 0.8104, 0.6692, 0.8104, 0.653, 0.8111, 0.653, 0.8108, 0.6692, 0.8108, 0.653, 0.8115, 0.653, 0.8111, 0.6692, 0.8111, 0.653, 0.8118, 0.653, 0.8115, 0.6692, 0.8115, 0.653, 0.8122, 0.653, 0.8118, 0.6692, 0.8118, 0.653, 0.8125, 0.653, 0.8122, 0.6692, 0.8122, 0.653, 0.8129, 0.653, 0.8125, 0.6692, 0.8125, 0.653, 0.8133, 0.653, 0.8129, 0.6692, 0.8129, 0.653, 0.8137, 0.653, 0.8133, 0.6692, 0.8133, 0.653, 0.8141, 0.653, 0.8137, 0.6692, 0.8137, 0.653, 0.8144, 0.653, 0.8141, 0.6692, 0.8141, 0.653, 0.8148, 0.653, 0.8144, 0.6692, 0.8144, 0.653, 0.8152, 0.653, 0.8148, 0.6692, 0.8148, 0.653, 0.8155, 0.653, 0.8152, 0.6692, 0.8152, 0.653, 0.8158, 0.653, 0.8155, 0.6692, 0.8155, 0.653, 0.8161, 0.653, 0.8158, 0.6692, 0.8158, 0.653, 0.8164, 0.653, 0.8161, 0.6692, 0.8161, 0.653, 0.8167, 0.653, 0.8164, 0.6692, 0.8164, 0.653, 0.817, 0.653, 0.8167, 0.6692, 0.8167, 0.653, 0.8172, 0.653, 0.817, 0.6692, 0.817, 0.653, 0.8095, 0.6017, 0.8092, 0.6179, 0.8092, 0.6017, 0.8098, 0.6017, 0.8095, 0.6179, 0.8095, 0.6017, 0.823, 0.6017, 0.8098, 0.6179, 0.8098, 0.6017, 0.8092, 0.3179, 0.8254, 0.3483, 0.8092, 0.3483, 0.8092, 0.3175, 0.8254, 0.3179, 0.8092, 0.3179, 0.8092, 0.3171, 0.8254, 0.3175, 0.8092, 0.3175, 0.8092, 0.3167, 0.8254, 0.3171, 0.8092, 0.3171, 0.8092, 0.3163, 0.8254, 0.3167, 0.8092, 0.3167, 0.8092, 0.3158, 0.8254, 0.3163, 0.8092, 0.3163, 0.8092, 0.3154, 0.8254, 0.3158, 0.8092, 0.3158, 0.8092, 0.315, 0.8254, 0.3154, 0.8092, 0.3154, 0.8092, 0.3145, 0.8254, 0.315, 0.8092, 0.315, 0.8092, 0.314, 0.8254, 0.3145, 0.8092, 0.3145, 0.8092, 0.3136, 0.8254, 0.314, 0.8092, 0.314, 0.8092, 0.3131, 0.8254, 0.3136, 0.8092, 0.3136, 0.8092, 0.3126, 0.8254, 0.3131, 0.8092, 0.3131, 0.8092, 0.3121, 0.8254, 0.3126, 0.8092, 0.3126, 0.8092, 0.3116, 0.8254, 0.3121, 0.8092, 0.3121, 0.8092, 0.3112, 0.8254, 0.3116, 0.8092, 0.3116, 0.8092, 0.3107, 0.8254, 0.3112, 0.8092, 0.3112, 0.8092, 0.3103, 0.8254, 0.3107, 0.8092, 0.3107, 0.8092, 0.3099, 0.8254, 0.3103, 0.8092, 0.3103, 0.8092, 0.3095, 0.8254, 0.3099, 0.8092, 0.3099, 0.8092, 0.3091, 0.8254, 0.3095, 0.8092, 0.3095, 0.8092, 0.3088, 0.8254, 0.3091, 0.8092, 0.3091, 0.8092, 0.3084, 0.8254, 0.3088, 0.8092, 0.3088, 0.8092, 0.2392, 0.8254, 0.2396, 0.8092, 0.2396, 0.8092, 0.2388, 0.8254, 0.2392, 0.8092, 0.2392, 0.8092, 0.238, 0.8254, 0.2388, 0.8092, 0.2388, 0.8092, 0.2376, 0.8254, 0.238, 0.8092, 0.238, 0.8092, 0.2373, 0.8254, 0.2376, 0.8092, 0.2376, 0.8092, 0.2369, 0.8254, 0.2373, 0.8092, 0.2373, 0.8092, 0.2365, 0.8254, 0.2369, 0.8092, 0.2369, 0.8092, 0.2362, 0.8254, 0.2365, 0.8092, 0.2365, 0.8092, 0.2358, 0.8254, 0.2362, 0.8092, 0.2362, 0.8092, 0.2354, 0.8254, 0.2358, 0.8092, 0.2358, 0.8092, 0.235, 0.8254, 0.2354, 0.8092, 0.2354, 0.8092, 0.2346, 0.8254, 0.235, 0.8092, 0.235, 0.8092, 0.2342, 0.8254, 0.2346, 0.8092, 0.2346, 0.8092, 0.2338, 0.8254, 0.2342, 0.8092, 0.2342, 0.8092, 0.2334, 0.8254, 0.2338, 0.8092, 0.2338, 0.8092, 0.1706, 0.8254, 0.2334, 0.8092, 0.2334, 0.8092, 0.1699, 0.8254, 0.1706, 0.8092, 0.1706, 0.8092, 0.1693, 0.8254, 0.1699, 0.8092, 0.1699, 0.8092, 0.1687, 0.8254, 0.1693, 0.8092, 0.1693, 0.8092, 0.1681, 0.8254, 0.1687, 0.8092, 0.1687, 0.8092, 0.1676, 0.8254, 0.1681, 0.8092, 0.1681, 0.8092, 0.1671, 0.8254, 0.1676, 0.8092, 0.1676, 0.8092, 0.1666, 0.8254, 0.1671, 0.8092, 0.1671, 0.8092, 0.1661, 0.8254, 0.1666, 0.8092, 0.1666, 0.8092, 0.1656, 0.8254, 0.1661, 0.8092, 0.1661, 0.8092, 0.1652, 0.8254, 0.1656, 0.8092, 0.1656, 0.8097, 0.6274, 0.8092, 0.6436, 0.8092, 0.6274, 0.8102, 0.6274, 0.8097, 0.6436, 0.8097, 0.6274, 0.8121, 0.6274, 0.8102, 0.6436, 0.8102, 0.6274, 0.8125, 0.6274, 0.8121, 0.6436, 0.8121, 0.6274, 0.813, 0.6274, 0.8125, 0.6436, 0.8125, 0.6274, 0.8134, 0.6274, 0.813, 0.6436, 0.813, 0.6274, 0.8139, 0.6274, 0.8134, 0.6436, 0.8134, 0.6274, 0.8143, 0.6274, 0.8139, 0.6436, 0.8139, 0.6274, 0.8148, 0.6274, 0.8143, 0.6436, 0.8143, 0.6274, 0.8152, 0.6274, 0.8148, 0.6436, 0.8148, 0.6274, 0.8157, 0.6274, 0.8152, 0.6436, 0.8152, 0.6274, 0.8162, 0.6274, 0.8157, 0.6436, 0.8157, 0.6274, 0.8166, 0.6274, 0.8162, 0.6436, 0.8162, 0.6274, 0.8171, 0.6274, 0.8166, 0.6436, 0.8166, 0.6274, 0.8176, 0.6274, 0.8171, 0.6436, 0.8171, 0.6274, 0.8181, 0.6274, 0.8176, 0.6436, 0.8176, 0.6274, 0.8185, 0.6274, 0.8181, 0.6436, 0.8181, 0.6274, 0.819, 0.6274, 0.8185, 0.6436, 0.8185, 0.6274, 0.8194, 0.6274, 0.819, 0.6436, 0.819, 0.6274, 0.8198, 0.6274, 0.8194, 0.6436, 0.8194, 0.6274, 0.8202, 0.6274, 0.8198, 0.6436, 0.8198, 0.6274, 0.8206, 0.6274, 0.8202, 0.6436, 0.8202, 0.6274, 0.821, 0.6274, 0.8206, 0.6436, 0.8206, 0.6274, 0.8214, 0.6274, 0.821, 0.6436, 0.821, 0.6274, 0.8217, 0.6274, 0.8214, 0.6436, 0.8214, 0.6274, 0.8092, 0.3961, 0.8254, 0.3964, 0.8092, 0.3964, 0.8092, 0.3957, 0.8254, 0.3961, 0.8092, 0.3961, 0.8092, 0.3578, 0.8254, 0.3957, 0.8092, 0.3957, 0.8166, 0.576, 0.8092, 0.5922, 0.8092, 0.576, 0.8169, 0.576, 0.8166, 0.5922, 0.8166, 0.576, 0.8171, 0.576, 0.8169, 0.5922, 0.8169, 0.576, 0.8174, 0.576, 0.8171, 0.5922, 0.8171, 0.576, 0.8177, 0.576, 0.8174, 0.5922, 0.8174, 0.576, 0.8181, 0.576, 0.8177, 0.5922, 0.8177, 0.576, 0.8184, 0.576, 0.8181, 0.5922, 0.8181, 0.576, 0.8187, 0.576, 0.8184, 0.5922, 0.8184, 0.576, 0.819, 0.576, 0.8187, 0.5922, 0.8187, 0.576, 0.8194, 0.576, 0.819, 0.5922, 0.819, 0.576, 0.8197, 0.576, 0.8194, 0.5922, 0.8194, 0.576, 0.82, 0.576, 0.8197, 0.5922, 0.8197, 0.576, 0.8204, 0.576, 0.82, 0.5922, 0.82, 0.576, 0.8207, 0.576, 0.8204, 0.5922, 0.8204, 0.576, 0.8211, 0.576, 0.8207, 0.5922, 0.8207, 0.576, 0.8214, 0.576, 0.8211, 0.5922, 0.8211, 0.576, 0.8217, 0.576, 0.8214, 0.5922, 0.8214, 0.576, 0.822, 0.576, 0.8217, 0.5922, 0.8217, 0.576, 0.8223, 0.576, 0.822, 0.5922, 0.822, 0.576, 0.8226, 0.576, 0.8223, 0.5922, 0.8223, 0.576, 0.8229, 0.576, 0.8226, 0.5922, 0.8226, 0.576, 0.8231, 0.576, 0.8229, 0.5922, 0.8229, 0.576, 0.8234, 0.576, 0.8231, 0.5922, 0.8231, 0.576, 0.8095, 0.7044, 0.8092, 0.7205, 0.8092, 0.7044, 0.8097, 0.7044, 0.8095, 0.7205, 0.8095, 0.7044, 0.81, 0.7044, 0.8097, 0.7205, 0.8097, 0.7044, 0.8103, 0.7044, 0.81, 0.7205, 0.81, 0.7044, 0.8106, 0.7044, 0.8103, 0.7205, 0.8103, 0.7044, 0.8109, 0.7044, 0.8106, 0.7205, 0.8106, 0.7044, 0.8112, 0.7044, 0.8109, 0.7205, 0.8109, 0.7044, 0.8115, 0.7044, 0.8112, 0.7205, 0.8112, 0.7044, 0.8119, 0.7044, 0.8115, 0.7205, 0.8115, 0.7044, 0.8122, 0.7044, 0.8119, 0.7205, 0.8119, 0.7044, 0.8125, 0.7044, 0.8122, 0.7205, 0.8122, 0.7044, 0.8128, 0.7044, 0.8125, 0.7205, 0.8125, 0.7044, 0.8132, 0.7044, 0.8128, 0.7205, 0.8128, 0.7044, 0.8135, 0.7044, 0.8132, 0.7205, 0.8132, 0.7044, 0.8139, 0.7044, 0.8135, 0.7205, 0.8135, 0.7044, 0.8142, 0.7044, 0.8139, 0.7205, 0.8139, 0.7044, 0.8145, 0.7044, 0.8142, 0.7205, 0.8142, 0.7044, 0.8148, 0.7044, 0.8145, 0.7205, 0.8145, 0.7044, 0.8151, 0.7044, 0.8148, 0.7205, 0.8148, 0.7044, 0.8154, 0.7044, 0.8151, 0.7205, 0.8151, 0.7044, 0.8157, 0.7044, 0.8154, 0.7205, 0.8154, 0.7044, 0.8159, 0.7044, 0.8157, 0.7205, 0.8157, 0.7044, 0.8162, 0.7044, 0.8159, 0.7205, 0.8159, 0.7044, 0.8164, 0.7044, 0.8162, 0.7205, 0.8162, 0.7044, 0.8095, 0.6787, 0.8092, 0.6949, 0.8092, 0.6787, 0.8097, 0.6787, 0.8095, 0.6949, 0.8095, 0.6787, 0.8172, 0.6787, 0.8097, 0.6949, 0.8097, 0.6787, 0.8092, 0.4897, 0.8254, 0.5029, 0.8092, 0.5029, 0.8092, 0.4893, 0.8254, 0.4897, 0.8092, 0.4897, 0.8092, 0.489, 0.8254, 0.4893, 0.8092, 0.4893, 0.8092, 0.4887, 0.8254, 0.489, 0.8092, 0.489, 0.8092, 0.4883, 0.8254, 0.4887, 0.8092, 0.4887, 0.8092, 0.488, 0.8254, 0.4883, 0.8092, 0.4883, 0.8092, 0.4876, 0.8254, 0.488, 0.8092, 0.488, 0.8092, 0.4873, 0.8254, 0.4876, 0.8092, 0.4876, 0.8092, 0.4869, 0.8254, 0.4873, 0.8092, 0.4873, 0.8092, 0.4865, 0.8254, 0.4869, 0.8092, 0.4869, 0.8092, 0.4862, 0.8254, 0.4865, 0.8092, 0.4865, 0.8092, 0.4858, 0.8254, 0.4862, 0.8092, 0.4862, 0.8092, 0.4854, 0.8254, 0.4858, 0.8092, 0.4858, 0.8254, 0.4469, 0.8092, 0.447, 0.8092, 0.4469, 0.8254, 0.447, 0.8092, 0.4471, 0.8092, 0.447, 0.8254, 0.4471, 0.8092, 0.4472, 0.8092, 0.4471, 0.8254, 0.4472, 0.8092, 0.4473, 0.8092, 0.4472, 0.8254, 0.4473, 0.8092, 0.4474, 0.8092, 0.4473, 0.8254, 0.4474, 0.8092, 0.4475, 0.8092, 0.4474, 0.8254, 0.4475, 0.8092, 0.4476, 0.8092, 0.4475, 0.8254, 0.4476, 0.8092, 0.4477, 0.8092, 0.4476, 0.8254, 0.4477, 0.8092, 0.4478, 0.8092, 0.4477, 0.8254, 0.4478, 0.8092, 0.4479, 0.8092, 0.4478, 0.8254, 0.4479, 0.8092, 0.448, 0.8092, 0.4479, 0.8254, 0.448, 0.8092, 0.4482, 0.8092, 0.448, 0.8254, 0.4482, 0.8092, 0.4726, 0.8092, 0.4482, 0.8254, 0.4059, 0.8092, 0.4369, 0.8092, 0.4059, 0.8254, 0.4369, 0.8092, 0.437, 0.8092, 0.4369, 0.8254, 0.437, 0.8092, 0.4371, 0.8092, 0.437, 0.8103, 0.8357, 0.8102, 0.8195, 0.8103, 0.8195, 0.8102, 0.8357, 0.8101, 0.8195, 0.8102, 0.8195, 0.8101, 0.8357, 0.81, 0.8195, 0.8101, 0.8195, 0.81, 0.8357, 0.8099, 0.8195, 0.81, 0.8195, 0.8099, 0.8357, 0.8098, 0.8195, 0.8099, 0.8195, 0.8098, 0.8357, 0.8097, 0.8195, 0.8098, 0.8195, 0.8097, 0.8357, 0.8096, 0.8195, 0.8097, 0.8195, 0.8096, 0.8357, 0.8095, 0.8195, 0.8096, 0.8195, 0.8095, 0.8357, 0.8095, 0.8195, 0.8095, 0.8195, 0.8095, 0.8357, 0.8094, 0.8195, 0.8095, 0.8195, 0.8094, 0.8357, 0.8093, 0.8195, 0.8094, 0.8195, 0.8093, 0.8357, 0.8092, 0.8195, 0.8093, 0.8195, 0.8254, 0.249, 0.8092, 0.2491, 0.8092, 0.249, 0.8254, 0.2491, 0.8092, 0.2492, 0.8092, 0.2491, 0.8254, 0.2492, 0.8092, 0.2493, 0.8092, 0.2492, 0.8254, 0.2493, 0.8092, 0.2494, 0.8092, 0.2493, 0.8254, 0.2494, 0.8092, 0.2495, 0.8092, 0.2494, 0.8254, 0.2495, 0.8092, 0.2496, 0.8092, 0.2495, 0.8254, 0.2496, 0.8092, 0.2498, 0.8092, 0.2496, 0.8254, 0.2498, 0.8092, 0.2499, 0.8092, 0.2498, 0.8254, 0.2499, 0.8092, 0.2501, 0.8092, 0.2499, 0.8254, 0.2501, 0.8092, 0.2503, 0.8092, 0.2501, 0.8254, 0.2503, 0.8092, 0.298, 0.8092, 0.2503, 0.8254, 0.298, 0.8092, 0.2981, 0.8092, 0.298, 0.8254, 0.2981, 0.8092, 0.2982, 0.8092, 0.2981, 0.8254, 0.2982, 0.8092, 0.2984, 0.8092, 0.2982, 0.8254, 0.2984, 0.8092, 0.2985, 0.8092, 0.2984, 0.8254, 0.2985, 0.8092, 0.2986, 0.8092, 0.2985, 0.8254, 0.2986, 0.8092, 0.2987, 0.8092, 0.2986, 0.8254, 0.2987, 0.8092, 0.2988, 0.8092, 0.2987, 0.8254, 0.2988, 0.8092, 0.2989, 0.8092, 0.2988, 0.8254, 0.2989, 0.8092, 0.2989, 0.8092, 0.2989, 0.8254, 0.4466, 0.8092, 0.4467, 0.8092, 0.4466, 0.8254, 0.4467, 0.8092, 0.4468, 0.8092, 0.4467, 0.8254, 0.4468, 0.8092, 0.4469, 0.8092, 0.4468, 0.8092, 0.485, 0.8254, 0.485, 0.8254, 0.4854, 0.8092, 0.4846, 0.8254, 0.4846, 0.8254, 0.485, 0.8092, 0.4842, 0.8254, 0.4842, 0.8254, 0.4846, 0.8092, 0.4839, 0.8254, 0.4839, 0.8254, 0.4842, 0.8092, 0.4836, 0.8254, 0.4836, 0.8254, 0.4839, 0.8092, 0.4832, 0.8254, 0.4832, 0.8254, 0.4836, 0.8092, 0.4829, 0.8254, 0.4829, 0.8254, 0.4832, 0.8092, 0.4826, 0.8254, 0.4826, 0.8254, 0.4829, 0.8092, 0.4824, 0.8254, 0.4824, 0.8254, 0.4826, 0.8092, 0.4821, 0.8254, 0.4821, 0.8254, 0.4824, 0.8095, 0.653, 0.8095, 0.6692, 0.8092, 0.6692, 0.8098, 0.653, 0.8098, 0.6692, 0.8095, 0.6692, 0.8101, 0.653, 0.8101, 0.6692, 0.8098, 0.6692, 0.8104, 0.653, 0.8104, 0.6692, 0.8101, 0.6692, 0.8108, 0.653, 0.8108, 0.6692, 0.8104, 0.6692, 0.8111, 0.653, 0.8111, 0.6692, 0.8108, 0.6692, 0.8115, 0.653, 0.8115, 0.6692, 0.8111, 0.6692, 0.8118, 0.653, 0.8118, 0.6692, 0.8115, 0.6692, 0.8122, 0.653, 0.8122, 0.6692, 0.8118, 0.6692, 0.8125, 0.653, 0.8125, 0.6692, 0.8122, 0.6692, 0.8129, 0.653, 0.8129, 0.6692, 0.8125, 0.6692, 0.8133, 0.653, 0.8133, 0.6692, 0.8129, 0.6692, 0.8137, 0.653, 0.8137, 0.6692, 0.8133, 0.6692, 0.8141, 0.653, 0.8141, 0.6692, 0.8137, 0.6692, 0.8144, 0.653, 0.8144, 0.6692, 0.8141, 0.6692, 0.8148, 0.653, 0.8148, 0.6692, 0.8144, 0.6692, 0.8152, 0.653, 0.8152, 0.6692, 0.8148, 0.6692, 0.8155, 0.653, 0.8155, 0.6692, 0.8152, 0.6692, 0.8158, 0.653, 0.8158, 0.6692, 0.8155, 0.6692, 0.8161, 0.653, 0.8161, 0.6692, 0.8158, 0.6692, 0.8164, 0.653, 0.8164, 0.6692, 0.8161, 0.6692, 0.8167, 0.653, 0.8167, 0.6692, 0.8164, 0.6692, 0.817, 0.653, 0.817, 0.6692, 0.8167, 0.6692, 0.8172, 0.653, 0.8172, 0.6692, 0.817, 0.6692, 0.8095, 0.6017, 0.8095, 0.6179, 0.8092, 0.6179, 0.8098, 0.6017, 0.8098, 0.6179, 0.8095, 0.6179, 0.823, 0.6017, 0.823, 0.6179, 0.8098, 0.6179, 0.8092, 0.3179, 0.8254, 0.3179, 0.8254, 0.3483, 0.8092, 0.3175, 0.8254, 0.3175, 0.8254, 0.3179, 0.8092, 0.3171, 0.8254, 0.3171, 0.8254, 0.3175, 0.8092, 0.3167, 0.8254, 0.3167, 0.8254, 0.3171, 0.8092, 0.3163, 0.8254, 0.3163, 0.8254, 0.3167, 0.8092, 0.3158, 0.8254, 0.3158, 0.8254, 0.3163, 0.8092, 0.3154, 0.8254, 0.3154, 0.8254, 0.3158, 0.8092, 0.315, 0.8254, 0.315, 0.8254, 0.3154, 0.8092, 0.3145, 0.8254, 0.3145, 0.8254, 0.315, 0.8092, 0.314, 0.8254, 0.314, 0.8254, 0.3145, 0.8092, 0.3136, 0.8254, 0.3136, 0.8254, 0.314, 0.8092, 0.3131, 0.8254, 0.3131, 0.8254, 0.3136, 0.8092, 0.3126, 0.8254, 0.3126, 0.8254, 0.3131, 0.8092, 0.3121, 0.8254, 0.3121, 0.8254, 0.3126, 0.8092, 0.3116, 0.8254, 0.3116, 0.8254, 0.3121, 0.8092, 0.3112, 0.8254, 0.3112, 0.8254, 0.3116, 0.8092, 0.3107, 0.8254, 0.3107, 0.8254, 0.3112, 0.8092, 0.3103, 0.8254, 0.3103, 0.8254, 0.3107, 0.8092, 0.3099, 0.8254, 0.3099, 0.8254, 0.3103, 0.8092, 0.3095, 0.8254, 0.3095, 0.8254, 0.3099, 0.8092, 0.3091, 0.8254, 0.3091, 0.8254, 0.3095, 0.8092, 0.3088, 0.8254, 0.3088, 0.8254, 0.3091, 0.8092, 0.3084, 0.8254, 0.3084, 0.8254, 0.3088, 0.8092, 0.2392, 0.8254, 0.2392, 0.8254, 0.2396, 0.8092, 0.2388, 0.8254, 0.2388, 0.8254, 0.2392, 0.8092, 0.238, 0.8254, 0.238, 0.8254, 0.2388, 0.8092, 0.2376, 0.8254, 0.2376, 0.8254, 0.238, 0.8092, 0.2373, 0.8254, 0.2373, 0.8254, 0.2376, 0.8092, 0.2369, 0.8254, 0.2369, 0.8254, 0.2373, 0.8092, 0.2365, 0.8254, 0.2365, 0.8254, 0.2369, 0.8092, 0.2362, 0.8254, 0.2362, 0.8254, 0.2365, 0.8092, 0.2358, 0.8254, 0.2358, 0.8254, 0.2362, 0.8092, 0.2354, 0.8254, 0.2354, 0.8254, 0.2358, 0.8092, 0.235, 0.8254, 0.235, 0.8254, 0.2354, 0.8092, 0.2346, 0.8254, 0.2346, 0.8254, 0.235, 0.8092, 0.2342, 0.8254, 0.2342, 0.8254, 0.2346, 0.8092, 0.2338, 0.8254, 0.2338, 0.8254, 0.2342, 0.8092, 0.2334, 0.8254, 0.2334, 0.8254, 0.2338, 0.8092, 0.1706, 0.8254, 0.1706, 0.8254, 0.2334, 0.8092, 0.1699, 0.8254, 0.1699, 0.8254, 0.1706, 0.8092, 0.1693, 0.8254, 0.1693, 0.8254, 0.1699, 0.8092, 0.1687, 0.8254, 0.1687, 0.8254, 0.1693, 0.8092, 0.1681, 0.8254, 0.1681, 0.8254, 0.1687, 0.8092, 0.1676, 0.8254, 0.1676, 0.8254, 0.1681, 0.8092, 0.1671, 0.8254, 0.1671, 0.8254, 0.1676, 0.8092, 0.1666, 0.8254, 0.1666, 0.8254, 0.1671, 0.8092, 0.1661, 0.8254, 0.1661, 0.8254, 0.1666, 0.8092, 0.1656, 0.8254, 0.1656, 0.8254, 0.1661, 0.8092, 0.1652, 0.8254, 0.1652, 0.8254, 0.1656, 0.8097, 0.6274, 0.8097, 0.6436, 0.8092, 0.6436, 0.8102, 0.6274, 0.8102, 0.6436, 0.8097, 0.6436, 0.8121, 0.6274, 0.8121, 0.6436, 0.8102, 0.6436, 0.8125, 0.6274, 0.8125, 0.6436, 0.8121, 0.6436, 0.813, 0.6274, 0.813, 0.6436, 0.8125, 0.6436, 0.8134, 0.6274, 0.8134, 0.6436, 0.813, 0.6436, 0.8139, 0.6274, 0.8139, 0.6436, 0.8134, 0.6436, 0.8143, 0.6274, 0.8143, 0.6436, 0.8139, 0.6436, 0.8148, 0.6274, 0.8148, 0.6436, 0.8143, 0.6436, 0.8152, 0.6274, 0.8152, 0.6436, 0.8148, 0.6436, 0.8157, 0.6274, 0.8157, 0.6436, 0.8152, 0.6436, 0.8162, 0.6274, 0.8162, 0.6436, 0.8157, 0.6436, 0.8166, 0.6274, 0.8166, 0.6436, 0.8162, 0.6436, 0.8171, 0.6274, 0.8171, 0.6436, 0.8166, 0.6436, 0.8176, 0.6274, 0.8176, 0.6436, 0.8171, 0.6436, 0.8181, 0.6274, 0.8181, 0.6436, 0.8176, 0.6436, 0.8185, 0.6274, 0.8185, 0.6436, 0.8181, 0.6436, 0.819, 0.6274, 0.819, 0.6436, 0.8185, 0.6436, 0.8194, 0.6274, 0.8194, 0.6436, 0.819, 0.6436, 0.8198, 0.6274, 0.8198, 0.6436, 0.8194, 0.6436, 0.8202, 0.6274, 0.8202, 0.6436, 0.8198, 0.6436, 0.8206, 0.6274, 0.8206, 0.6436, 0.8202, 0.6436, 0.821, 0.6274, 0.821, 0.6436, 0.8206, 0.6436, 0.8214, 0.6274, 0.8214, 0.6436, 0.821, 0.6436, 0.8217, 0.6274, 0.8217, 0.6436, 0.8214, 0.6436, 0.8092, 0.3961, 0.8254, 0.3961, 0.8254, 0.3964, 0.8092, 0.3957, 0.8254, 0.3957, 0.8254, 0.3961, 0.8092, 0.3578, 0.8254, 0.3578, 0.8254, 0.3957, 0.8166, 0.576, 0.8166, 0.5922, 0.8092, 0.5922, 0.8169, 0.576, 0.8169, 0.5922, 0.8166, 0.5922, 0.8171, 0.576, 0.8171, 0.5922, 0.8169, 0.5922, 0.8174, 0.576, 0.8174, 0.5922, 0.8171, 0.5922, 0.8177, 0.576, 0.8177, 0.5922, 0.8174, 0.5922, 0.8181, 0.576, 0.8181, 0.5922, 0.8177, 0.5922, 0.8184, 0.576, 0.8184, 0.5922, 0.8181, 0.5922, 0.8187, 0.576, 0.8187, 0.5922, 0.8184, 0.5922, 0.819, 0.576, 0.819, 0.5922, 0.8187, 0.5922, 0.8194, 0.576, 0.8194, 0.5922, 0.819, 0.5922, 0.8197, 0.576, 0.8197, 0.5922, 0.8194, 0.5922, 0.82, 0.576, 0.82, 0.5922, 0.8197, 0.5922, 0.8204, 0.576, 0.8204, 0.5922, 0.82, 0.5922, 0.8207, 0.576, 0.8207, 0.5922, 0.8204, 0.5922, 0.8211, 0.576, 0.8211, 0.5922, 0.8207, 0.5922, 0.8214, 0.576, 0.8214, 0.5922, 0.8211, 0.5922, 0.8217, 0.576, 0.8217, 0.5922, 0.8214, 0.5922, 0.822, 0.576, 0.822, 0.5922, 0.8217, 0.5922, 0.8223, 0.576, 0.8223, 0.5922, 0.822, 0.5922, 0.8226, 0.576, 0.8226, 0.5922, 0.8223, 0.5922, 0.8229, 0.576, 0.8229, 0.5922, 0.8226, 0.5922, 0.8231, 0.576, 0.8231, 0.5922, 0.8229, 0.5922, 0.8234, 0.576, 0.8234, 0.5922, 0.8231, 0.5922, 0.8095, 0.7044, 0.8095, 0.7205, 0.8092, 0.7205, 0.8097, 0.7044, 0.8097, 0.7205, 0.8095, 0.7205, 0.81, 0.7044, 0.81, 0.7205, 0.8097, 0.7205, 0.8103, 0.7044, 0.8103, 0.7205, 0.81, 0.7205, 0.8106, 0.7044, 0.8106, 0.7205, 0.8103, 0.7205, 0.8109, 0.7044, 0.8109, 0.7205, 0.8106, 0.7205, 0.8112, 0.7044, 0.8112, 0.7205, 0.8109, 0.7205, 0.8115, 0.7044, 0.8115, 0.7205, 0.8112, 0.7205, 0.8119, 0.7044, 0.8119, 0.7205, 0.8115, 0.7205, 0.8122, 0.7044, 0.8122, 0.7205, 0.8119, 0.7205, 0.8125, 0.7044, 0.8125, 0.7205, 0.8122, 0.7205, 0.8128, 0.7044, 0.8128, 0.7205, 0.8125, 0.7205, 0.8132, 0.7044, 0.8132, 0.7205, 0.8128, 0.7205, 0.8135, 0.7044, 0.8135, 0.7205, 0.8132, 0.7205, 0.8139, 0.7044, 0.8139, 0.7205, 0.8135, 0.7205, 0.8142, 0.7044, 0.8142, 0.7205, 0.8139, 0.7205, 0.8145, 0.7044, 0.8145, 0.7205, 0.8142, 0.7205, 0.8148, 0.7044, 0.8148, 0.7205, 0.8145, 0.7205, 0.8151, 0.7044, 0.8151, 0.7205, 0.8148, 0.7205, 0.8154, 0.7044, 0.8154, 0.7205, 0.8151, 0.7205, 0.8157, 0.7044, 0.8157, 0.7205, 0.8154, 0.7205, 0.8159, 0.7044, 0.8159, 0.7205, 0.8157, 0.7205, 0.8162, 0.7044, 0.8162, 0.7205, 0.8159, 0.7205, 0.8164, 0.7044, 0.8164, 0.7205, 0.8162, 0.7205, 0.8095, 0.6787, 0.8095, 0.6949, 0.8092, 0.6949, 0.8097, 0.6787, 0.8097, 0.6949, 0.8095, 0.6949, 0.8172, 0.6787, 0.8172, 0.6949, 0.8097, 0.6949, 0.8092, 0.4897, 0.8254, 0.4897, 0.8254, 0.5029, 0.8092, 0.4893, 0.8254, 0.4893, 0.8254, 0.4897, 0.8092, 0.489, 0.8254, 0.489, 0.8254, 0.4893, 0.8092, 0.4887, 0.8254, 0.4887, 0.8254, 0.489, 0.8092, 0.4883, 0.8254, 0.4883, 0.8254, 0.4887, 0.8092, 0.488, 0.8254, 0.488, 0.8254, 0.4883, 0.8092, 0.4876, 0.8254, 0.4876, 0.8254, 0.488, 0.8092, 0.4873, 0.8254, 0.4873, 0.8254, 0.4876, 0.8092, 0.4869, 0.8254, 0.4869, 0.8254, 0.4873, 0.8092, 0.4865, 0.8254, 0.4865, 0.8254, 0.4869, 0.8092, 0.4862, 0.8254, 0.4862, 0.8254, 0.4865, 0.8092, 0.4858, 0.8254, 0.4858, 0.8254, 0.4862, 0.8092, 0.4854, 0.8254, 0.4854, 0.8254, 0.4858, 0.8254, 0.4469, 0.8254, 0.447, 0.8092, 0.447, 0.8254, 0.447, 0.8254, 0.4471, 0.8092, 0.4471, 0.8254, 0.4471, 0.8254, 0.4472, 0.8092, 0.4472, 0.8254, 0.4472, 0.8254, 0.4473, 0.8092, 0.4473, 0.8254, 0.4473, 0.8254, 0.4474, 0.8092, 0.4474, 0.8254, 0.4474, 0.8254, 0.4475, 0.8092, 0.4475, 0.8254, 0.4475, 0.8254, 0.4476, 0.8092, 0.4476, 0.8254, 0.4476, 0.8254, 0.4477, 0.8092, 0.4477, 0.8254, 0.4477, 0.8254, 0.4478, 0.8092, 0.4478, 0.8254, 0.4478, 0.8254, 0.4479, 0.8092, 0.4479, 0.8254, 0.4479, 0.8254, 0.448, 0.8092, 0.448, 0.8254, 0.448, 0.8254, 0.4482, 0.8092, 0.4482, 0.8254, 0.4482, 0.8254, 0.4726, 0.8092, 0.4726, 0.8254, 0.4059, 0.8254, 0.4369, 0.8092, 0.4369, 0.8254, 0.4369, 0.8254, 0.437, 0.8092, 0.437, 0.8254, 0.437, 0.8254, 0.4371, 0.8092, 0.4371, 0.8103, 0.8357, 0.8102, 0.8357, 0.8102, 0.8195, 0.8102, 0.8357, 0.8101, 0.8357, 0.8101, 0.8195, 0.8101, 0.8357, 0.81, 0.8357, 0.81, 0.8195, 0.81, 0.8357, 0.8099, 0.8357, 0.8099, 0.8195, 0.8099, 0.8357, 0.8098, 0.8357, 0.8098, 0.8195, 0.8098, 0.8357, 0.8097, 0.8357, 0.8097, 0.8195, 0.8097, 0.8357, 0.8096, 0.8357, 0.8096, 0.8195, 0.8096, 0.8357, 0.8095, 0.8357, 0.8095, 0.8195, 0.8095, 0.8357, 0.8095, 0.8357, 0.8095, 0.8195, 0.8095, 0.8357, 0.8094, 0.8357, 0.8094, 0.8195, 0.8094, 0.8357, 0.8093, 0.8357, 0.8093, 0.8195, 0.8093, 0.8357, 0.8092, 0.8357, 0.8092, 0.8195, 0.8254, 0.249, 0.8254, 0.2491, 0.8092, 0.2491, 0.8254, 0.2491, 0.8254, 0.2492, 0.8092, 0.2492, 0.8254, 0.2492, 0.8254, 0.2493, 0.8092, 0.2493, 0.8254, 0.2493, 0.8254, 0.2494, 0.8092, 0.2494, 0.8254, 0.2494, 0.8254, 0.2495, 0.8092, 0.2495, 0.8254, 0.2495, 0.8254, 0.2496, 0.8092, 0.2496, 0.8254, 0.2496, 0.8254, 0.2498, 0.8092, 0.2498, 0.8254, 0.2498, 0.8254, 0.2499, 0.8092, 0.2499, 0.8254, 0.2499, 0.8254, 0.2501, 0.8092, 0.2501, 0.8254, 0.2501, 0.8254, 0.2503, 0.8092, 0.2503, 0.8254, 0.2503, 0.8254, 0.298, 0.8092, 0.298, 0.8254, 0.298, 0.8254, 0.2981, 0.8092, 0.2981, 0.8254, 0.2981, 0.8254, 0.2982, 0.8092, 0.2982, 0.8254, 0.2982, 0.8254, 0.2984, 0.8092, 0.2984, 0.8254, 0.2984, 0.8254, 0.2985, 0.8092, 0.2985, 0.8254, 0.2985, 0.8254, 0.2986, 0.8092, 0.2986, 0.8254, 0.2986, 0.8254, 0.2987, 0.8092, 0.2987, 0.8254, 0.2987, 0.8254, 0.2988, 0.8092, 0.2988, 0.8254, 0.2988, 0.8254, 0.2989, 0.8092, 0.2989, 0.8254, 0.2989, 0.8254, 0.2989, 0.8092, 0.2989, 0.8254, 0.4466, 0.8254, 0.4467, 0.8092, 0.4467, 0.8254, 0.4467, 0.8254, 0.4468, 0.8092, 0.4468, 0.8254, 0.4468, 0.8254, 0.4469, 0.8092, 0.4469])
me_001.materials.append(mat_001)
me_001.auto_texspace = False
me_001.update()

# ---- objects
ob_x = bpy.data.objects.new('立方体', me_x)
ob_x_1 = bpy.data.objects.new('テキスト', me_001)

# ---- transforms, parenting, visibility, modifiers, constraints
ob_x.location = (0.0, 0.0, 0.0)
ob_x_1.location = (0.0, -1.0, 0.0)
ob_x_1.rotation_euler = (1.571, 0.0, 0.0)
ob_x_1.scale = (3.0, 3.0, 3.0)

# ---- collection membership
col_collection.objects.link(ob_x)
col_collection.objects.link(ob_x_1)

# ---- scene / render settings (as saved in the file)
scene.frame_start = 1; scene.frame_end = 250; scene.frame_set(1)
scene.render.engine = 'BLENDER_EEVEE_NEXT'
bpy.context.view_layer.update()

# ---- added for rendering (the .blend has no active camera and no usable light): camera, sun
cam_auto = bpy.data.cameras.new('AutoCamera')
cam_auto.lens = 50.0
cam_auto.sensor_width = 36.0
cam_auto.clip_end = 1000.0
ob_auto_camera = bpy.data.objects.new('AutoCamera', cam_auto)
scene.collection.objects.link(ob_auto_camera)
ob_auto_camera.location = (3.28715, -4.01958, 2.62972)
ob_auto_camera.rotation_euler = (1.09748, -7.21219e-08, 0.694738)
scene.camera = ob_auto_camera
light_auto_sun = bpy.data.lights.new('AutoSun', 'SUN')
light_auto_sun.energy = 3.0
light_auto_sun.angle = 0.0523599
ob_auto_sun = bpy.data.objects.new('AutoSun', light_auto_sun)
scene.collection.objects.link(ob_auto_sun)
ob_auto_sun.rotation_euler = (0.872665, 0.174533, 0.523599)
bpy.context.view_layer.update()
